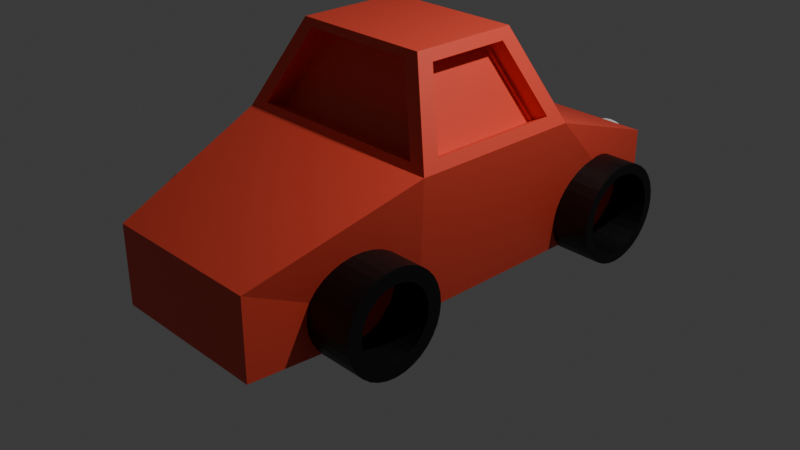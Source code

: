 # Source: 1.blend  (saved by Blender 4.1.24; exported with 4.5.12 LTS)
import bpy
from mathutils import Matrix  # noqa: F401  (used for matrix-valued properties, if any)

bpy.ops.wm.read_factory_settings(use_empty=True)
scene = bpy.context.scene
scene.name = 'Scene'

# ---- collections
col_collection = bpy.data.collections.new('Collection'); scene.collection.children.link(col_collection)

# ---- materials (node trees are filled in below, after node groups)
mat_material = bpy.data.materials.new('Material')
mat_material.alpha_threshold = 0.0
mat_material.use_transparent_shadow = False
mat_material.roughness = 0.5
mat_material.line_color = (0.0, 0.0, 0.0, 1.0)
mat_002 = bpy.data.materials.new('Материал.002')
mat_002.use_transparent_shadow = False
mat_001 = bpy.data.materials.new('Материал.001')
mat_001.use_transparent_shadow = False

# ---- material node trees
mat_material.use_nodes = True; mat_material.node_tree.nodes.clear()
_N = mat_material.node_tree.nodes; _L = mat_material.node_tree.links
n0 = _N.new('ShaderNodeOutputMaterial'); n0.name = 'Material Output'; n0.location = (300, 300)
n1 = _N.new('ShaderNodeBsdfPrincipled'); n1.name = 'Principled BSDF'; n1.location = (10, 300)
n1.inputs[0].default_value = (0.8, 0.07045, 0.03954, 1.0)
n1.inputs[3].default_value = 1.45
_L.new(n1.outputs[0], n0.inputs[0])
n0.is_active_output = True
mat_002.use_nodes = True; mat_002.node_tree.nodes.clear()
_N = mat_002.node_tree.nodes; _L = mat_002.node_tree.links
n0 = _N.new('ShaderNodeBsdfPrincipled'); n0.name = 'Принципиальный BSDF'; n0.location = (10, 300)
n0.inputs[0].default_value = (0.0, 0.0, 0.0, 1.0)
n1 = _N.new('ShaderNodeOutputMaterial'); n1.name = 'Вывод материала'; n1.location = (300, 300)
_L.new(n0.outputs[0], n1.inputs[0])
n1.is_active_output = True
mat_001.use_nodes = True; mat_001.node_tree.nodes.clear()
_N = mat_001.node_tree.nodes; _L = mat_001.node_tree.links
n0 = _N.new('ShaderNodeBsdfPrincipled'); n0.name = 'Принципиальный BSDF'; n0.location = (10, 300)
n1 = _N.new('ShaderNodeOutputMaterial'); n1.name = 'Вывод материала'; n1.location = (300, 300)
_L.new(n0.outputs[0], n1.inputs[0])
n1.is_active_output = True

# ---- world
world_world = bpy.data.worlds.new('World'); scene.world = world_world
world_world.use_nodes = True; world_world.node_tree.nodes.clear()
_N = world_world.node_tree.nodes; _L = world_world.node_tree.links
n0 = _N.new('ShaderNodeOutputWorld'); n0.name = 'World Output'; n0.location = (300, 300)
n1 = _N.new('ShaderNodeBackground'); n1.name = 'Background'; n1.location = (10, 300)
n1.inputs[0].default_value = (0.05088, 0.05088, 0.05088, 1.0)
_L.new(n1.outputs[0], n0.inputs[0])
n0.is_active_output = True
world_world.color = (0.05088, 0.05088, 0.05088)
world_world.use_sun_shadow = False
world_world.sun_shadow_jitter_overblur = 0.0

# ---- cameras
cam_camera = bpy.data.cameras.new('Camera')
cam_camera.clip_end = 100.0
cam_camera.ortho_scale = 7.314

# ---- lights
light_light = bpy.data.lights.new('Light', 'POINT')
light_light.transmission_factor = 0.0
light_light.energy = 1000.0
light_light.shadow_soft_size = 0.1
light_light.shadow_maximum_resolution = 0.006
light_light.use_absolute_resolution = True

# ---- meshes
me_cube = bpy.data.meshes.new('Cube')
me_cube.from_pydata([(1.0, 1.0, 1.0), (1.0, 1.0, -0.7233), (0.8985, -1.0, 0.9126), (0.8985, -1.0, -0.6359), (-1.0, 1.0, 1.0), (-1.0, 1.0, -0.7233), (-0.8985, -1.0, 0.9126), (-0.8985, -1.0, -0.6359), (-1.0, -0.2657, -0.7233), (1.222, -0.3321, 2.016), (-1.222, -0.3321, 2.016), (1.0, -0.2657, -0.7233), (-1.222, 0.3987, 2.016), (1.0, 0.3323, -0.7233), (-1.0, 0.3323, -0.7233), (1.222, 0.3987, 2.016), (0.7623, 0.2612, 3.716), (0.7623, -0.1946, 3.716), (-0.7623, -0.1946, 3.716), (-0.7623, 0.2612, 3.716), (-1.018, -0.3206, 2.158), (1.018, -0.3206, 2.158), (-0.6349, -0.2061, 3.574), (0.6349, -0.2061, 3.574), (-1.018, -0.2337, 2.002), (1.018, -0.2337, 2.002), (-0.6349, -0.1192, 3.418), (0.6349, -0.1192, 3.418), (1.169, 0.3142, 2.213), (1.169, -0.2476, 2.213), (0.8155, 0.2085, 3.52), (0.8155, -0.1419, 3.52), (0.9704, 0.3142, 2.034), (0.9704, -0.2476, 2.034), (0.6167, 0.2085, 3.341), (0.6167, -0.1419, 3.341), (-1.027, 0.3877, 2.152), (1.027, 0.3877, 2.152), (-0.6403, 0.2722, 3.58), (0.6403, 0.2722, 3.58), (-1.027, 0.3065, 2.007), (1.027, 0.3065, 2.007), (-0.6403, 0.191, 3.435), (0.6403, 0.191, 3.435), (-1.184, -0.2716, 2.157), (-1.184, 0.3382, 2.157), (-0.8004, -0.1568, 3.575), (-0.8004, 0.2234, 3.575), (-1.093, -0.2716, 2.075), (-1.093, 0.3382, 2.075), (-0.7095, -0.1568, 3.494), (-0.7095, 0.2234, 3.494)], [], [(9, 10, 6, 2), (3, 2, 6, 7), (14, 12, 4, 5), (8, 11, 3, 7), (11, 9, 2, 3), (5, 4, 0, 1), (13, 15, 9, 11), (14, 13, 11, 8), (7, 6, 10, 8), (10, 9, 21, 20), (0, 4, 12, 15), (5, 1, 13, 14), (1, 0, 15, 13), (8, 10, 12, 14), (16, 19, 18, 17), (16, 17, 31, 30), (15, 12, 36, 37), (18, 19, 47, 46), (22, 20, 24, 26), (18, 10, 20, 22), (17, 18, 22, 23), (9, 17, 23, 21), (23, 22, 26, 27), (21, 23, 27, 25), (20, 21, 25, 24), (29, 28, 32, 33), (9, 15, 28, 29), (15, 16, 30, 28), (17, 9, 29, 31), (28, 30, 34, 32), (30, 31, 35, 34), (31, 29, 33, 35), (39, 37, 41, 43), (12, 19, 38, 36), (19, 16, 39, 38), (16, 15, 37, 39), (37, 36, 40, 41), (36, 38, 42, 40), (38, 39, 43, 42), (46, 47, 51, 50), (19, 12, 45, 47), (10, 18, 46, 44), (12, 10, 44, 45), (44, 46, 50, 48), (45, 44, 48, 49), (47, 45, 49, 51)])
_uv = me_cube.uv_layers.new(name='UVMap')
_uv.uv.foreach_set('vector', [0.625, 0.6582, 0.875, 0.6582, 0.875, 0.75, 0.625, 0.75, 0.375, 0.75, 0.625, 0.75, 0.625, 1.0, 0.375, 1.0, 0.375, 0.1665, 0.625, 0.1665, 0.625, 0.25, 0.375, 0.25, 0.125, 0.6582, 0.375, 0.6582, 0.375, 0.75, 0.125, 0.75, 0.375, 0.6582, 0.625, 0.6582, 0.625, 0.75, 0.375, 0.75, 0.375, 0.25, 0.625, 0.25, 0.625, 0.5, 0.375, 0.5, 0.375, 0.5835, 0.625, 0.5835, 0.625, 0.6582, 0.375, 0.6582, 0.125, 0.5835, 0.375, 0.5835, 0.375, 0.6582, 0.125, 0.6582, 0.375, 0.0, 0.625, 0.0, 0.625, 0.09179, 0.375, 0.09179, 0.875, 0.6582, 0.625, 0.6582, 0.625, 0.6582, 0.875, 0.6582, 0.625, 0.5, 0.875, 0.5, 0.875, 0.5835, 0.625, 0.5835, 0.125, 0.5, 0.375, 0.5, 0.375, 0.5835, 0.125, 0.5835, 0.375, 0.5, 0.625, 0.5, 0.625, 0.5835, 0.375, 0.5835, 0.375, 0.09179, 0.625, 0.09179, 0.625, 0.1665, 0.375, 0.1665, 0.625, 0.5835, 0.875, 0.5835, 0.875, 0.6582, 0.625, 0.6582, 0.625, 0.5835, 0.625, 0.6582, 0.625, 0.6582, 0.625, 0.5835, 0.625, 0.5835, 0.875, 0.5835, 0.875, 0.5835, 0.625, 0.5835, 0.875, 0.6582, 0.875, 0.5835, 0.875, 0.5835, 0.875, 0.6582, 0.625, 0.09179, 0.625, 0.09179, 0.625, 0.09179, 0.625, 0.09179, 0.625, 0.09179, 0.625, 0.09179, 0.625, 0.09179, 0.625, 0.09179, 0.625, 0.6582, 0.875, 0.6582, 0.875, 0.6582, 0.625, 0.6582, 0.625, 0.6582, 0.625, 0.6582, 0.625, 0.6582, 0.625, 0.6582, 0.625, 0.6582, 0.875, 0.6582, 0.875, 0.6582, 0.625, 0.6582, 0.625, 0.6582, 0.625, 0.6582, 0.625, 0.6582, 0.625, 0.6582, 0.875, 0.6582, 0.625, 0.6582, 0.625, 0.6582, 0.875, 0.6582, 0.625, 0.6582, 0.625, 0.5835, 0.625, 0.5835, 0.625, 0.6582, 0.625, 0.6582, 0.625, 0.5835, 0.625, 0.5835, 0.625, 0.6582, 0.625, 0.5835, 0.625, 0.5835, 0.625, 0.5835, 0.625, 0.5835, 0.625, 0.6582, 0.625, 0.6582, 0.625, 0.6582, 0.625, 0.6582, 0.625, 0.5835, 0.625, 0.5835, 0.625, 0.5835, 0.625, 0.5835, 0.625, 0.5835, 0.625, 0.6582, 0.625, 0.6582, 0.625, 0.5835, 0.625, 0.6582, 0.625, 0.6582, 0.625, 0.6582, 0.625, 0.6582, 0.625, 0.5835, 0.625, 0.5835, 0.625, 0.5835, 0.625, 0.5835, 0.625, 0.1665, 0.625, 0.1665, 0.625, 0.1665, 0.625, 0.1665, 0.875, 0.5835, 0.625, 0.5835, 0.625, 0.5835, 0.875, 0.5835, 0.625, 0.5835, 0.625, 0.5835, 0.625, 0.5835, 0.625, 0.5835, 0.625, 0.5835, 0.875, 0.5835, 0.875, 0.5835, 0.625, 0.5835, 0.625, 0.1665, 0.625, 0.1665, 0.625, 0.1665, 0.625, 0.1665, 0.875, 0.5835, 0.625, 0.5835, 0.625, 0.5835, 0.875, 0.5835, 0.875, 0.6582, 0.875, 0.5835, 0.875, 0.5835, 0.875, 0.6582, 0.625, 0.1665, 0.625, 0.1665, 0.625, 0.1665, 0.625, 0.1665, 0.625, 0.09179, 0.625, 0.09179, 0.625, 0.09179, 0.625, 0.09179, 0.625, 0.1665, 0.625, 0.09179, 0.625, 0.09179, 0.625, 0.1665, 0.625, 0.09179, 0.625, 0.09179, 0.625, 0.09179, 0.625, 0.09179, 0.625, 0.1665, 0.625, 0.09179, 0.625, 0.09179, 0.625, 0.1665, 0.625, 0.1665, 0.625, 0.1665, 0.625, 0.1665, 0.625, 0.1665])
me_cube.materials.append(mat_material)
me_cube.use_mirror_vertex_groups = False
me_cube.update()
me_x = bpy.data.meshes.new('Окружность')
me_x.from_pydata([(0.0, 1.0, 0.0), (-0.1951, 0.9808, 0.0), (-0.3827, 0.9239, 0.0), (-0.5556, 0.8315, 0.0), (-0.7071, 0.7071, 0.0), (-0.8315, 0.5556, 0.0), (-0.9239, 0.3827, 0.0), (-0.9808, 0.1951, 0.0), (-1.0, 0.0, 0.0), (-0.9808, -0.1951, 0.0), (-0.9239, -0.3827, 0.0), (-0.8315, -0.5556, 0.0), (-0.7071, -0.7071, 0.0), (-0.5556, -0.8315, 0.0), (-0.3827, -0.9239, 0.0), (-0.1951, -0.9808, 0.0), (0.0, -1.0, 0.0), (0.1951, -0.9808, 0.0), (0.3827, -0.9239, 0.0), (0.5556, -0.8315, 0.0), (0.7071, -0.7071, 0.0), (0.8315, -0.5556, 0.0), (0.9239, -0.3827, 0.0), (0.9808, -0.1951, 0.0), (1.0, 0.0, 0.0), (0.9808, 0.1951, 0.0), (0.9239, 0.3827, 0.0), (0.8315, 0.5556, 0.0), (0.7071, 0.7071, 0.0), (0.5556, 0.8315, 0.0), (0.3827, 0.9239, 0.0), (0.1951, 0.9808, 0.0), (-0.15, 0.7543, 5.507e-07), (-2.753e-08, 0.769, 5.507e-07), (-0.2943, 0.7105, 5.507e-07), (-0.4272, 0.6394, 5.507e-07), (-0.5438, 0.5438, 5.507e-07), (-0.6394, 0.4272, 5.507e-07), (-0.7105, 0.2943, 5.507e-07), (-0.7543, 0.15, 5.507e-07), (-0.769, 6.884e-09, 5.507e-07), (-0.7543, -0.15, 5.507e-07), (-0.7105, -0.2943, 5.507e-07), (-0.6394, -0.4272, 5.507e-07), (-0.5438, -0.5438, 5.507e-07), (-0.4272, -0.6394, 5.507e-07), (-0.2943, -0.7105, 5.507e-07), (-0.15, -0.7543, 5.507e-07), (-2.753e-08, -0.769, 5.507e-07), (0.15, -0.7543, 5.507e-07), (0.2943, -0.7105, 5.507e-07), (0.4272, -0.6394, 5.507e-07), (0.5438, -0.5438, 5.507e-07), (0.6394, -0.4272, 5.507e-07), (0.7105, -0.2943, 5.507e-07), (0.7542, -0.15, 5.507e-07), (0.769, 6.884e-09, 5.507e-07), (0.7542, 0.15, 5.507e-07), (0.7105, 0.2943, 5.507e-07), (0.6394, 0.4272, 5.507e-07), (0.5438, 0.5438, 5.507e-07), (0.4272, 0.6394, 5.507e-07), (0.2943, 0.7105, 5.507e-07), (0.15, 0.7543, 5.507e-07), (-0.15, 0.7543, 0.2761), (-2.753e-08, 0.769, 0.2761), (-0.2943, 0.7105, 0.2761), (-0.4272, 0.6394, 0.2761), (-0.5438, 0.5438, 0.2761), (-0.6394, 0.4272, 0.2761), (-0.7105, 0.2943, 0.2761), (-0.7543, 0.15, 0.2761), (-0.769, 6.884e-09, 0.2761), (-0.7543, -0.15, 0.2761), (-0.7105, -0.2943, 0.2761), (-0.6394, -0.4272, 0.2761), (-0.5438, -0.5438, 0.2761), (-0.4272, -0.6394, 0.2761), (-0.2943, -0.7105, 0.2761), (-0.15, -0.7543, 0.2761), (-2.753e-08, -0.769, 0.2761), (0.15, -0.7543, 0.2761), (0.2943, -0.7105, 0.2761), (0.4272, -0.6394, 0.2761), (0.5438, -0.5438, 0.2761), (0.6394, -0.4272, 0.2761), (0.7105, -0.2943, 0.2761), (0.7542, -0.15, 0.2761), (0.769, 6.884e-09, 0.2761), (0.7542, 0.15, 0.2761), (0.7105, 0.2943, 0.2761), (0.6394, 0.4272, 0.2761), (0.5438, 0.5438, 0.2761), (0.4272, 0.6394, 0.2761), (0.2943, 0.7105, 0.2761), (0.15, 0.7543, 0.2761), (-0.1951, 0.9808, -0.3721), (4.594e-14, 1.0, -0.3721), (-0.3827, 0.9239, -0.3721), (-0.5556, 0.8315, -0.3721), (-0.7071, 0.7071, -0.3721), (-0.8315, 0.5556, -0.3721), (-0.9239, 0.3827, -0.3721), (-0.9808, 0.1951, -0.3721), (-1.0, -5.329e-14, -0.3721), (-0.9808, -0.1951, -0.3721), (-0.9239, -0.3827, -0.3721), (-0.8315, -0.5556, -0.3721), (-0.7071, -0.7071, -0.3721), (-0.5556, -0.8315, -0.3721), (-0.3827, -0.9239, -0.3721), (-0.1951, -0.9808, -0.3721), (4.594e-14, -1.0, -0.3721), (0.1951, -0.9808, -0.3721), (0.3827, -0.9239, -0.3721), (0.5556, -0.8315, -0.3721), (0.7071, -0.7071, -0.3721), (0.8315, -0.5556, -0.3721), (0.9239, -0.3827, -0.3721), (0.9808, -0.1951, -0.3721), (1.0, -5.329e-14, -0.3721), (0.9808, 0.1951, -0.3721), (0.9239, 0.3827, -0.3721), (0.8315, 0.5556, -0.3721), (0.7071, 0.7071, -0.3721), (0.5556, 0.8315, -0.3721), (0.3827, 0.9239, -0.3721), (0.1951, 0.9808, -0.3721), (-0.15, 0.7543, -0.3721), (-2.753e-08, 0.769, -0.3721), (-0.2943, 0.7105, -0.3721), (-0.4272, 0.6394, -0.3721), (-0.5438, 0.5438, -0.3721), (-0.6394, 0.4272, -0.3721), (-0.7105, 0.2943, -0.3721), (-0.7543, 0.15, -0.3721), (-0.769, 6.883e-09, -0.3721), (-0.7543, -0.15, -0.3721), (-0.7105, -0.2943, -0.3721), (-0.6394, -0.4272, -0.3721), (-0.5438, -0.5438, -0.3721), (-0.4272, -0.6394, -0.3721), (-0.2943, -0.7105, -0.3721), (-0.15, -0.7543, -0.3721), (-2.753e-08, -0.769, -0.3721), (0.15, -0.7543, -0.3721), (0.2943, -0.7105, -0.3721), (0.4272, -0.6394, -0.3721), (0.5438, -0.5438, -0.3721), (0.6394, -0.4272, -0.3721), (0.7105, -0.2943, -0.3721), (0.7542, -0.15, -0.3721), (0.769, 6.883e-09, -0.3721), (0.7542, 0.15, -0.3721), (0.7105, 0.2943, -0.3721), (0.6394, 0.4272, -0.3721), (0.5438, 0.5438, -0.3721), (0.4272, 0.6394, -0.3721), (0.2943, 0.7105, -0.3721), (0.15, 0.7543, -0.3721)], [], [(1, 0, 31, 30, 29, 28, 27, 26, 25, 24, 23, 22, 21, 20, 19, 18, 17, 16, 15, 14, 13, 12, 11, 10, 9, 8, 7, 6, 5, 4, 3, 2), (57, 58, 90, 89), (21, 22, 118, 117), (48, 47, 143, 144), (20, 21, 117, 116), (47, 46, 142, 143), (19, 20, 116, 115), (46, 45, 141, 142), (18, 19, 115, 114), (45, 44, 140, 141), (17, 18, 114, 113), (44, 43, 139, 140), (16, 17, 113, 112), (43, 42, 138, 139), (15, 16, 112, 111), (42, 41, 137, 138), (14, 15, 111, 110), (41, 40, 136, 137), (13, 14, 110, 109), (40, 39, 135, 136), (12, 13, 109, 108), (39, 38, 134, 135), (11, 12, 108, 107), (38, 37, 133, 134), (33, 63, 159, 129), (10, 11, 107, 106), (37, 36, 132, 133), (63, 62, 158, 159), (9, 10, 106, 105), (36, 35, 131, 132), (62, 61, 157, 158), (8, 9, 105, 104), (35, 34, 130, 131), (61, 60, 156, 157), (64, 66, 67, 68, 69, 70, 71, 72, 73, 74, 75, 76, 77, 78, 79, 80, 81, 82, 83, 84, 85, 86, 87, 88, 89, 90, 91, 92, 93, 94, 95, 65), (44, 45, 77, 76), (58, 59, 91, 90), (45, 46, 78, 77), (33, 32, 64, 65), (59, 60, 92, 91), (46, 47, 79, 78), (32, 34, 66, 64), (60, 61, 93, 92), (47, 48, 80, 79), (34, 35, 67, 66), (61, 62, 94, 93), (48, 49, 81, 80), (35, 36, 68, 67), (62, 63, 95, 94), (49, 50, 82, 81), (36, 37, 69, 68), (63, 33, 65, 95), (50, 51, 83, 82), (37, 38, 70, 69), (51, 52, 84, 83), (38, 39, 71, 70), (52, 53, 85, 84), (39, 40, 72, 71), (53, 54, 86, 85), (40, 41, 73, 72), (54, 55, 87, 86), (41, 42, 74, 73), (55, 56, 88, 87), (42, 43, 75, 74), (56, 57, 89, 88), (43, 44, 76, 75), (99, 100, 132, 131), (126, 127, 159, 158), (113, 114, 146, 145), (100, 101, 133, 132), (127, 97, 129, 159), (114, 115, 147, 146), (101, 102, 134, 133), (115, 116, 148, 147), (102, 103, 135, 134), (116, 117, 149, 148), (103, 104, 136, 135), (117, 118, 150, 149), (104, 105, 137, 136), (118, 119, 151, 150), (105, 106, 138, 137), (119, 120, 152, 151), (106, 107, 139, 138), (120, 121, 153, 152), (107, 108, 140, 139), (121, 122, 154, 153), (108, 109, 141, 140), (122, 123, 155, 154), (109, 110, 142, 141), (97, 96, 128, 129), (123, 124, 156, 155), (110, 111, 143, 142), (96, 98, 130, 128), (124, 125, 157, 156), (111, 112, 144, 143), (98, 99, 131, 130), (125, 126, 158, 157), (112, 113, 145, 144), (49, 48, 144, 145), (22, 23, 119, 118), (50, 49, 145, 146), (23, 24, 120, 119), (51, 50, 146, 147), (24, 25, 121, 120), (52, 51, 147, 148), (25, 26, 122, 121), (53, 52, 148, 149), (26, 27, 123, 122), (0, 1, 96, 97), (54, 53, 149, 150), (27, 28, 124, 123), (1, 2, 98, 96), (55, 54, 150, 151), (28, 29, 125, 124), (2, 3, 99, 98), (56, 55, 151, 152), (29, 30, 126, 125), (3, 4, 100, 99), (57, 56, 152, 153), (30, 31, 127, 126), (4, 5, 101, 100), (58, 57, 153, 154), (31, 0, 97, 127), (5, 6, 102, 101), (59, 58, 154, 155), (32, 33, 129, 128), (6, 7, 103, 102), (60, 59, 155, 156), (34, 32, 128, 130), (7, 8, 104, 103)])
_uv = me_x.uv_layers.new(name='UVКарта')
_uv.uv.foreach_set('vector', [0.0, 0.0, 0.0, 0.0, 0.0, 0.0, 0.0, 0.0, 0.0, 0.0, 0.0, 0.0, 0.0, 0.0, 0.0, 0.0, 0.0, 0.0, 0.0, 0.0, 0.0, 0.0, 0.0, 0.0, 0.0, 0.0, 0.0, 0.0, 0.0, 0.0, 0.0, 0.0, 0.0, 0.0, 0.0, 0.0, 0.0, 0.0, 0.0, 0.0, 0.0, 0.0, 0.0, 0.0, 0.0, 0.0, 0.0, 0.0, 0.0, 0.0, 0.0, 0.0, 0.0, 0.0, 0.0, 0.0, 0.0, 0.0, 0.0, 0.0, 0.0, 0.0, 0.0, 0.0, 0.0, 0.0, 0.0, 0.0, 0.0, 0.0, 0.0, 0.0, 0.0, 0.0, 0.0, 0.0, 0.0, 0.0, 0.0, 0.0, 0.0, 0.0, 0.0, 0.0, 0.0, 0.0, 0.0, 0.0, 0.0, 0.0, 0.0, 0.0, 0.0, 0.0, 0.0, 0.0, 0.0, 0.0, 0.0, 0.0, 0.0, 0.0, 0.0, 0.0, 0.0, 0.0, 0.0, 0.0, 0.0, 0.0, 0.0, 0.0, 0.0, 0.0, 0.0, 0.0, 0.0, 0.0, 0.0, 0.0, 0.0, 0.0, 0.0, 0.0, 0.0, 0.0, 0.0, 0.0, 0.0, 0.0, 0.0, 0.0, 0.0, 0.0, 0.0, 0.0, 0.0, 0.0, 0.0, 0.0, 0.0, 0.0, 0.0, 0.0, 0.0, 0.0, 0.0, 0.0, 0.0, 0.0, 0.0, 0.0, 0.0, 0.0, 0.0, 0.0, 0.0, 0.0, 0.0, 0.0, 0.0, 0.0, 0.0, 0.0, 0.0, 0.0, 0.0, 0.0, 0.0, 0.0, 0.0, 0.0, 0.0, 0.0, 0.0, 0.0, 0.0, 0.0, 0.0, 0.0, 0.0, 0.0, 0.0, 0.0, 0.0, 0.0, 0.0, 0.0, 0.0, 0.0, 0.0, 0.0, 0.0, 0.0, 0.0, 0.0, 0.0, 0.0, 0.0, 0.0, 0.0, 0.0, 0.0, 0.0, 0.0, 0.0, 0.0, 0.0, 0.0, 0.0, 0.0, 0.0, 0.0, 0.0, 0.0, 0.0, 0.0, 0.0, 0.0, 0.0, 0.0, 0.0, 0.0, 0.0, 0.0, 0.0, 0.0, 0.0, 0.0, 0.0, 0.0, 0.0, 0.0, 0.0, 0.0, 0.0, 0.0, 0.0, 0.0, 0.0, 0.0, 0.0, 0.0, 0.0, 0.0, 0.0, 0.0, 0.0, 0.0, 0.0, 0.0, 0.0, 0.0, 0.0, 0.0, 0.0, 0.0, 0.0, 0.0, 0.0, 0.0, 0.0, 0.0, 0.0, 0.0, 0.0, 0.0, 0.0, 0.0, 0.0, 0.0, 0.0, 0.0, 0.0, 0.0, 0.0, 0.0, 0.0, 0.0, 0.0, 0.0, 0.0, 0.0, 0.0, 0.0, 0.0, 0.0, 0.0, 0.0, 0.0, 0.0, 0.0, 0.0, 0.0, 0.0, 0.0, 0.0, 0.0, 0.0, 0.0, 0.0, 0.0, 0.0, 0.0, 0.0, 0.0, 0.0, 0.0, 0.0, 0.0, 0.0, 0.0, 0.0, 0.0, 0.0, 0.0, 0.0, 0.0, 0.0, 0.0, 0.0, 0.0, 0.0, 0.0, 0.0, 0.0, 0.0, 0.0, 0.0, 0.0, 0.0, 0.0, 0.0, 0.0, 0.0, 0.0, 0.0, 0.0, 0.0, 0.0, 0.0, 0.0, 0.0, 0.0, 0.0, 0.0, 0.0, 0.0, 0.0, 0.0, 0.0, 0.0, 0.0, 0.0, 0.0, 0.0, 0.0, 0.0, 0.0, 0.0, 0.0, 0.0, 0.0, 0.0, 0.0, 0.0, 0.0, 0.0, 0.0, 0.0, 0.0, 0.0, 0.0, 0.0, 0.0, 0.0, 0.0, 0.0, 0.0, 0.0, 0.0, 0.0, 0.0, 0.0, 0.0, 0.0, 0.0, 0.0, 0.0, 0.0, 0.0, 0.0, 0.0, 0.0, 0.0, 0.0, 0.0, 0.0, 0.0, 0.0, 0.0, 0.0, 0.0, 0.0, 0.0, 0.0, 0.0, 0.0, 0.0, 0.0, 0.0, 0.0, 0.0, 0.0, 0.0, 0.0, 0.0, 0.0, 0.0, 0.0, 0.0, 0.0, 0.0, 0.0, 0.0, 0.0, 0.0, 0.0, 0.0, 0.0, 0.0, 0.0, 0.0, 0.0, 0.0, 0.0, 0.0, 0.0, 0.0, 0.0, 0.0, 0.0, 0.0, 0.0, 0.0, 0.0, 0.0, 0.0, 0.0, 0.0, 0.0, 0.0, 0.0, 0.0, 0.0, 0.0, 0.0, 0.0, 0.0, 0.0, 0.0, 0.0, 0.0, 0.0, 0.0, 0.0, 0.0, 0.0, 0.0, 0.0, 0.0, 0.0, 0.0, 0.0, 0.0, 0.0, 0.0, 0.0, 0.0, 0.0, 0.0, 0.0, 0.0, 0.0, 0.0, 0.0, 0.0, 0.0, 0.0, 0.0, 0.0, 0.0, 0.0, 0.0, 0.0, 0.0, 0.0, 0.0, 0.0, 0.0, 0.0, 0.0, 0.0, 0.0, 0.0, 0.0, 0.0, 0.0, 0.0, 0.0, 0.0, 0.0, 0.0, 0.0, 0.0, 0.0, 0.0, 0.0, 0.0, 0.0, 0.0, 0.0, 0.0, 0.0, 0.0, 0.0, 0.0, 0.0, 0.0, 0.0, 0.0, 0.0, 0.0, 0.0, 0.0, 0.0, 0.0, 0.0, 0.0, 0.0, 0.0, 0.0, 0.0, 0.0, 0.0, 0.0, 0.0, 0.0, 0.0, 0.0, 0.0, 0.0, 0.0, 0.0, 0.0, 0.0, 0.0, 0.0, 0.0, 0.0, 0.0, 0.0, 0.0, 0.0, 0.0, 0.0, 0.0, 0.0, 0.0, 0.0, 0.0, 0.0, 0.0, 0.0, 0.0, 0.0, 0.0, 0.0, 0.0, 0.0, 0.0, 0.0, 0.0, 0.0, 0.0, 0.0, 0.0, 0.0, 0.0, 0.0, 0.0, 0.0, 0.0, 0.0, 0.0, 0.0, 0.0, 0.0, 0.0, 0.0, 0.0, 0.0, 0.0, 0.0, 0.0, 0.0, 0.0, 0.0, 0.0, 0.0, 0.0, 0.0, 0.0, 0.0, 0.0, 0.0, 0.0, 0.0, 0.0, 0.0, 0.0, 0.0, 0.0, 0.0, 0.0, 0.0, 0.0, 0.0, 0.0, 0.0, 0.0, 0.0, 0.0, 0.0, 0.0, 0.0, 0.0, 0.0, 0.0, 0.0, 0.0, 0.0, 0.0, 0.0, 0.0, 0.0, 0.0, 0.0, 0.0, 0.0, 0.0, 0.0, 0.0, 0.0, 0.0, 0.0, 0.0, 0.0, 0.0, 0.0, 0.0, 0.0, 0.0, 0.0, 0.0, 0.0, 0.0, 0.0, 0.0, 0.0, 0.0, 0.0, 0.0, 0.0, 0.0, 0.0, 0.0, 0.0, 0.0, 0.0, 0.0, 0.0, 0.0, 0.0, 0.0, 0.0, 0.0, 0.0, 0.0, 0.0, 0.0, 0.0, 0.0, 0.0, 0.0, 0.0, 0.0, 0.0, 0.0, 0.0, 0.0, 0.0, 0.0, 0.0, 0.0, 0.0, 0.0, 0.0, 0.0, 0.0, 0.0, 0.0, 0.0, 0.0, 0.0, 0.0, 0.0, 0.0, 0.0, 0.0, 0.0, 0.0, 0.0, 0.0, 0.0, 0.0, 0.0, 0.0, 0.0, 0.0, 0.0, 0.0, 0.0, 0.0, 0.0, 0.0, 0.0, 0.0, 0.0, 0.0, 0.0, 0.0, 0.0, 0.0, 0.0, 0.0, 0.0, 0.0, 0.0, 0.0, 0.0, 0.0, 0.0, 0.0, 0.0, 0.0, 0.0, 0.0, 0.0, 0.0, 0.0, 0.0, 0.0, 0.0, 0.0, 0.0, 0.0, 0.0, 0.0, 0.0, 0.0, 0.0, 0.0, 0.0, 0.0, 0.0, 0.0, 0.0, 0.0, 0.0, 0.0, 0.0, 0.0, 0.0, 0.0, 0.0, 0.0, 0.0, 0.0, 0.0, 0.0, 0.0, 0.0, 0.0, 0.0, 0.0, 0.0, 0.0, 0.0, 0.0, 0.0, 0.0, 0.0, 0.0, 0.0, 0.0, 0.0, 0.0, 0.0, 0.0, 0.0, 0.0, 0.0, 0.0, 0.0, 0.0, 0.0, 0.0, 0.0, 0.0, 0.0, 0.0, 0.0, 0.0, 0.0, 0.0, 0.0, 0.0, 0.0, 0.0, 0.0, 0.0, 0.0, 0.0, 0.0, 0.0, 0.0, 0.0, 0.0, 0.0, 0.0, 0.0, 0.0, 0.0, 0.0, 0.0, 0.0, 0.0, 0.0, 0.0, 0.0, 0.0, 0.0, 0.0, 0.0, 0.0, 0.0, 0.0, 0.0, 0.0, 0.0, 0.0, 0.0, 0.0, 0.0, 0.0, 0.0, 0.0, 0.0, 0.0, 0.0, 0.0, 0.0, 0.0, 0.0, 0.0, 0.0, 0.0, 0.0, 0.0, 0.0, 0.0, 0.0, 0.0, 0.0, 0.0, 0.0, 0.0, 0.0, 0.0, 0.0, 0.0, 0.0, 0.0, 0.0, 0.0, 0.0, 0.0, 0.0, 0.0, 0.0, 0.0, 0.0, 0.0, 0.0, 0.0, 0.0, 0.0, 0.0, 0.0, 0.0, 0.0, 0.0, 0.0, 0.0, 0.0, 0.0, 0.0, 0.0, 0.0, 0.0, 0.0, 0.0, 0.0, 0.0, 0.0, 0.0, 0.0, 0.0, 0.0, 0.0, 0.0, 0.0, 0.0, 0.0, 0.0, 0.0, 0.0, 0.0, 0.0, 0.0, 0.0, 0.0, 0.0, 0.0, 0.0, 0.0, 0.0, 0.0, 0.0, 0.0, 0.0, 0.0, 0.0, 0.0, 0.0, 0.0, 0.0, 0.0, 0.0, 0.0, 0.0, 0.0, 0.0, 0.0, 0.0, 0.0, 0.0, 0.0, 0.0, 0.0, 0.0, 0.0, 0.0, 0.0, 0.0, 0.0, 0.0, 0.0, 0.0, 0.0, 0.0, 0.0, 0.0, 0.0, 0.0, 0.0, 0.0, 0.0, 0.0, 0.0, 0.0, 0.0, 0.0, 0.0, 0.0, 0.0, 0.0, 0.0, 0.0, 0.0, 0.0, 0.0, 0.0, 0.0, 0.0, 0.0, 0.0, 0.0, 0.0, 0.0, 0.0, 0.0, 0.0, 0.0, 0.0, 0.0, 0.0, 0.0, 0.0, 0.0, 0.0, 0.0, 0.0, 0.0, 0.0, 0.0, 0.0, 0.0, 0.0, 0.0, 0.0, 0.0, 0.0, 0.0, 0.0, 0.0, 0.0, 0.0, 0.0, 0.0, 0.0, 0.0, 0.0, 0.0, 0.0, 0.0, 0.0, 0.0, 0.0, 0.0, 0.0, 0.0, 0.0, 0.0, 0.0, 0.0, 0.0, 0.0, 0.0, 0.0, 0.0, 0.0, 0.0, 0.0, 0.0, 0.0, 0.0, 0.0, 0.0, 0.0, 0.0, 0.0, 0.0, 0.0, 0.0, 0.0, 0.0, 0.0, 0.0, 0.0, 0.0, 0.0, 0.0, 0.0, 0.0, 0.0, 0.0, 0.0, 0.0, 0.0, 0.0, 0.0, 0.0, 0.0, 0.0, 0.0, 0.0, 0.0, 0.0, 0.0, 0.0, 0.0, 0.0, 0.0, 0.0, 0.0, 0.0, 0.0, 0.0, 0.0, 0.0, 0.0, 0.0, 0.0, 0.0, 0.0, 0.0, 0.0, 0.0, 0.0, 0.0, 0.0, 0.0, 0.0, 0.0, 0.0, 0.0, 0.0, 0.0, 0.0, 0.0, 0.0, 0.0, 0.0, 0.0, 0.0, 0.0, 0.0, 0.0, 0.0, 0.0, 0.0, 0.0, 0.0, 0.0, 0.0, 0.0, 0.0, 0.0, 0.0, 0.0])
me_x.update()
me_001 = bpy.data.meshes.new('Окружность.001')
me_001.from_pydata([(0.0, 1.0, 0.0), (-0.1951, 0.9808, 0.0), (-0.3827, 0.9239, 0.0), (-0.5556, 0.8315, 0.0), (-0.7071, 0.7071, 0.0), (-0.8315, 0.5556, 0.0), (-0.9239, 0.3827, 0.0), (-0.9808, 0.1951, 0.0), (-1.0, 0.0, 0.0), (-0.9808, -0.1951, 0.0), (-0.9239, -0.3827, 0.0), (-0.8315, -0.5556, 0.0), (-0.7071, -0.7071, 0.0), (-0.5556, -0.8315, 0.0), (-0.3827, -0.9239, 0.0), (-0.1951, -0.9808, 0.0), (0.0, -1.0, 0.0), (0.1951, -0.9808, 0.0), (0.3827, -0.9239, 0.0), (0.5556, -0.8315, 0.0), (0.7071, -0.7071, 0.0), (0.8315, -0.5556, 0.0), (0.9239, -0.3827, 0.0), (0.9808, -0.1951, 0.0), (1.0, 0.0, 0.0), (0.9808, 0.1951, 0.0), (0.9239, 0.3827, 0.0), (0.8315, 0.5556, 0.0), (0.7071, 0.7071, 0.0), (0.5556, 0.8315, 0.0), (0.3827, 0.9239, 0.0), (0.1951, 0.9808, 0.0), (-0.1423, 0.7152, 6.457e-07), (0.0, 0.7292, 6.457e-07), (-0.279, 0.6737, 6.457e-07), (-0.4051, 0.6063, 6.457e-07), (-0.5156, 0.5156, 6.457e-07), (-0.6063, 0.4051, 6.457e-07), (-0.6737, 0.279, 6.457e-07), (-0.7152, 0.1423, 6.457e-07), (-0.7292, 8.072e-09, 6.457e-07), (-0.7152, -0.1423, 6.457e-07), (-0.6737, -0.279, 6.457e-07), (-0.6063, -0.4051, 6.457e-07), (-0.5156, -0.5156, 6.457e-07), (-0.4051, -0.6063, 6.457e-07), (-0.279, -0.6737, 6.457e-07), (-0.1423, -0.7152, 6.457e-07), (0.0, -0.7292, 6.457e-07), (0.1423, -0.7152, 6.457e-07), (0.279, -0.6737, 6.457e-07), (0.4051, -0.6063, 6.457e-07), (0.5156, -0.5156, 6.457e-07), (0.6063, -0.4051, 6.457e-07), (0.6737, -0.279, 6.457e-07), (0.7152, -0.1423, 6.457e-07), (0.7292, 8.072e-09, 6.457e-07), (0.7152, 0.1423, 6.457e-07), (0.6737, 0.279, 6.457e-07), (0.6063, 0.4051, 6.457e-07), (0.5156, 0.5156, 6.457e-07), (0.4051, 0.6063, 6.457e-07), (0.279, 0.6737, 6.457e-07), (0.1423, 0.7152, 6.457e-07), (-0.1423, 0.7152, 0.2225), (2.381e-16, 0.7292, 0.2225), (-0.279, 0.6737, 0.2225), (-0.4051, 0.6063, 0.2225), (-0.5156, 0.5156, 0.2225), (-0.6063, 0.4051, 0.2225), (-0.6737, 0.279, 0.2225), (-0.7152, 0.1423, 0.2225), (-0.7292, 8.072e-09, 0.2225), (-0.7152, -0.1423, 0.2225), (-0.6737, -0.279, 0.2225), (-0.6063, -0.4051, 0.2225), (-0.5156, -0.5156, 0.2225), (-0.4051, -0.6063, 0.2225), (-0.279, -0.6737, 0.2225), (-0.1423, -0.7152, 0.2225), (2.381e-16, -0.7292, 0.2225), (0.1423, -0.7152, 0.2225), (0.279, -0.6737, 0.2225), (0.4051, -0.6063, 0.2225), (0.5156, -0.5156, 0.2225), (0.6063, -0.4051, 0.2225), (0.6737, -0.279, 0.2225), (0.7152, -0.1423, 0.2225), (0.7292, 8.072e-09, 0.2225), (0.7152, 0.1423, 0.2225), (0.6737, 0.279, 0.2225), (0.6063, 0.4051, 0.2225), (0.5156, 0.5156, 0.2225), (0.4051, 0.6063, 0.2225), (0.279, 0.6737, 0.2225), (0.1423, 0.7152, 0.2225), (-0.1951, 0.9808, -0.395), (4.21e-15, 1.0, -0.395), (-0.3827, 0.9239, -0.395), (-0.5556, 0.8315, -0.395), (-0.7071, 0.7071, -0.395), (-0.8315, 0.5556, -0.395), (-0.9239, 0.3827, -0.395), (-0.9808, 0.1951, -0.395), (-1.0, -1.776e-14, -0.395), (-0.9808, -0.1951, -0.395), (-0.9239, -0.3827, -0.395), (-0.8315, -0.5556, -0.395), (-0.7071, -0.7071, -0.395), (-0.5556, -0.8315, -0.395), (-0.3827, -0.9239, -0.395), (-0.1951, -0.9808, -0.395), (4.21e-15, -1.0, -0.395), (0.1951, -0.9808, -0.395), (0.3827, -0.9239, -0.395), (0.5556, -0.8315, -0.395), (0.7071, -0.7071, -0.395), (0.8315, -0.5556, -0.395), (0.9239, -0.3827, -0.395), (0.9808, -0.1951, -0.395), (1.0, -1.776e-14, -0.395), (0.9808, 0.1951, -0.395), (0.9239, 0.3827, -0.395), (0.8315, 0.5556, -0.395), (0.7071, 0.7071, -0.395), (0.5556, 0.8315, -0.395), (0.3827, 0.9239, -0.395), (0.1951, 0.9808, -0.395), (-0.1423, 0.7152, -0.395), (4.21e-15, 0.7292, -0.395), (-0.279, 0.6737, -0.395), (-0.4051, 0.6063, -0.395), (-0.5156, 0.5156, -0.395), (-0.6063, 0.4051, -0.395), (-0.6737, 0.279, -0.395), (-0.7152, 0.1423, -0.395), (-0.7292, 8.072e-09, -0.395), (-0.7152, -0.1423, -0.395), (-0.6737, -0.279, -0.395), (-0.6063, -0.4051, -0.395), (-0.5156, -0.5156, -0.395), (-0.4051, -0.6063, -0.395), (-0.279, -0.6737, -0.395), (-0.1423, -0.7152, -0.395), (4.21e-15, -0.7292, -0.395), (0.1423, -0.7152, -0.395), (0.279, -0.6737, -0.395), (0.4051, -0.6063, -0.395), (0.5156, -0.5156, -0.395), (0.6063, -0.4051, -0.395), (0.6737, -0.279, -0.395), (0.7152, -0.1423, -0.395), (0.7292, 8.072e-09, -0.395), (0.7152, 0.1423, -0.395), (0.6737, 0.279, -0.395), (0.6063, 0.4051, -0.395), (0.5156, 0.5156, -0.395), (0.4051, 0.6063, -0.395), (0.279, 0.6737, -0.395), (0.1423, 0.7152, -0.395)], [], [(1, 0, 31, 30, 29, 28, 27, 26, 25, 24, 23, 22, 21, 20, 19, 18, 17, 16, 15, 14, 13, 12, 11, 10, 9, 8, 7, 6, 5, 4, 3, 2), (57, 58, 90, 89), (57, 56, 152, 153), (3, 4, 100, 99), (29, 30, 126, 125), (56, 55, 151, 152), (2, 3, 99, 98), (28, 29, 125, 124), (55, 54, 150, 151), (1, 2, 98, 96), (27, 28, 124, 123), (54, 53, 149, 150), (0, 1, 96, 97), (26, 27, 123, 122), (53, 52, 148, 149), (25, 26, 122, 121), (52, 51, 147, 148), (24, 25, 121, 120), (51, 50, 146, 147), (23, 24, 120, 119), (50, 49, 145, 146), (22, 23, 119, 118), (49, 48, 144, 145), (21, 22, 118, 117), (48, 47, 143, 144), (20, 21, 117, 116), (47, 46, 142, 143), (19, 20, 116, 115), (46, 45, 141, 142), (18, 19, 115, 114), (45, 44, 140, 141), (17, 18, 114, 113), (44, 43, 139, 140), (16, 17, 113, 112), (64, 66, 67, 68, 69, 70, 71, 72, 73, 74, 75, 76, 77, 78, 79, 80, 81, 82, 83, 84, 85, 86, 87, 88, 89, 90, 91, 92, 93, 94, 95, 65), (44, 45, 77, 76), (58, 59, 91, 90), (45, 46, 78, 77), (33, 32, 64, 65), (59, 60, 92, 91), (46, 47, 79, 78), (32, 34, 66, 64), (60, 61, 93, 92), (47, 48, 80, 79), (34, 35, 67, 66), (61, 62, 94, 93), (48, 49, 81, 80), (35, 36, 68, 67), (62, 63, 95, 94), (49, 50, 82, 81), (36, 37, 69, 68), (63, 33, 65, 95), (50, 51, 83, 82), (37, 38, 70, 69), (51, 52, 84, 83), (38, 39, 71, 70), (52, 53, 85, 84), (39, 40, 72, 71), (53, 54, 86, 85), (40, 41, 73, 72), (54, 55, 87, 86), (41, 42, 74, 73), (55, 56, 88, 87), (42, 43, 75, 74), (56, 57, 89, 88), (43, 44, 76, 75), (99, 100, 132, 131), (126, 127, 159, 158), (113, 114, 146, 145), (100, 101, 133, 132), (127, 97, 129, 159), (114, 115, 147, 146), (101, 102, 134, 133), (115, 116, 148, 147), (102, 103, 135, 134), (116, 117, 149, 148), (103, 104, 136, 135), (117, 118, 150, 149), (104, 105, 137, 136), (118, 119, 151, 150), (105, 106, 138, 137), (119, 120, 152, 151), (106, 107, 139, 138), (120, 121, 153, 152), (107, 108, 140, 139), (121, 122, 154, 153), (108, 109, 141, 140), (122, 123, 155, 154), (109, 110, 142, 141), (97, 96, 128, 129), (123, 124, 156, 155), (110, 111, 143, 142), (96, 98, 130, 128), (124, 125, 157, 156), (111, 112, 144, 143), (98, 99, 131, 130), (125, 126, 158, 157), (112, 113, 145, 144), (30, 31, 127, 126), (4, 5, 101, 100), (58, 57, 153, 154), (31, 0, 97, 127), (5, 6, 102, 101), (59, 58, 154, 155), (32, 33, 129, 128), (6, 7, 103, 102), (60, 59, 155, 156), (34, 32, 128, 130), (7, 8, 104, 103), (61, 60, 156, 157), (35, 34, 130, 131), (8, 9, 105, 104), (62, 61, 157, 158), (36, 35, 131, 132), (9, 10, 106, 105), (63, 62, 158, 159), (37, 36, 132, 133), (10, 11, 107, 106), (33, 63, 159, 129), (38, 37, 133, 134), (11, 12, 108, 107), (39, 38, 134, 135), (12, 13, 109, 108), (40, 39, 135, 136), (13, 14, 110, 109), (41, 40, 136, 137), (14, 15, 111, 110), (42, 41, 137, 138), (15, 16, 112, 111), (43, 42, 138, 139)])
_uv = me_001.uv_layers.new(name='UVКарта')
_uv.uv.foreach_set('vector', [0.0, 0.0, 0.0, 0.0, 0.0, 0.0, 0.0, 0.0, 0.0, 0.0, 0.0, 0.0, 0.0, 0.0, 0.0, 0.0, 0.0, 0.0, 0.0, 0.0, 0.0, 0.0, 0.0, 0.0, 0.0, 0.0, 0.0, 0.0, 0.0, 0.0, 0.0, 0.0, 0.0, 0.0, 0.0, 0.0, 0.0, 0.0, 0.0, 0.0, 0.0, 0.0, 0.0, 0.0, 0.0, 0.0, 0.0, 0.0, 0.0, 0.0, 0.0, 0.0, 0.0, 0.0, 0.0, 0.0, 0.0, 0.0, 0.0, 0.0, 0.0, 0.0, 0.0, 0.0, 0.0, 0.0, 0.0, 0.0, 0.0, 0.0, 0.0, 0.0, 0.0, 0.0, 0.0, 0.0, 0.0, 0.0, 0.0, 0.0, 0.0, 0.0, 0.0, 0.0, 0.0, 0.0, 0.0, 0.0, 0.0, 0.0, 0.0, 0.0, 0.0, 0.0, 0.0, 0.0, 0.0, 0.0, 0.0, 0.0, 0.0, 0.0, 0.0, 0.0, 0.0, 0.0, 0.0, 0.0, 0.0, 0.0, 0.0, 0.0, 0.0, 0.0, 0.0, 0.0, 0.0, 0.0, 0.0, 0.0, 0.0, 0.0, 0.0, 0.0, 0.0, 0.0, 0.0, 0.0, 0.0, 0.0, 0.0, 0.0, 0.0, 0.0, 0.0, 0.0, 0.0, 0.0, 0.0, 0.0, 0.0, 0.0, 0.0, 0.0, 0.0, 0.0, 0.0, 0.0, 0.0, 0.0, 0.0, 0.0, 0.0, 0.0, 0.0, 0.0, 0.0, 0.0, 0.0, 0.0, 0.0, 0.0, 0.0, 0.0, 0.0, 0.0, 0.0, 0.0, 0.0, 0.0, 0.0, 0.0, 0.0, 0.0, 0.0, 0.0, 0.0, 0.0, 0.0, 0.0, 0.0, 0.0, 0.0, 0.0, 0.0, 0.0, 0.0, 0.0, 0.0, 0.0, 0.0, 0.0, 0.0, 0.0, 0.0, 0.0, 0.0, 0.0, 0.0, 0.0, 0.0, 0.0, 0.0, 0.0, 0.0, 0.0, 0.0, 0.0, 0.0, 0.0, 0.0, 0.0, 0.0, 0.0, 0.0, 0.0, 0.0, 0.0, 0.0, 0.0, 0.0, 0.0, 0.0, 0.0, 0.0, 0.0, 0.0, 0.0, 0.0, 0.0, 0.0, 0.0, 0.0, 0.0, 0.0, 0.0, 0.0, 0.0, 0.0, 0.0, 0.0, 0.0, 0.0, 0.0, 0.0, 0.0, 0.0, 0.0, 0.0, 0.0, 0.0, 0.0, 0.0, 0.0, 0.0, 0.0, 0.0, 0.0, 0.0, 0.0, 0.0, 0.0, 0.0, 0.0, 0.0, 0.0, 0.0, 0.0, 0.0, 0.0, 0.0, 0.0, 0.0, 0.0, 0.0, 0.0, 0.0, 0.0, 0.0, 0.0, 0.0, 0.0, 0.0, 0.0, 0.0, 0.0, 0.0, 0.0, 0.0, 0.0, 0.0, 0.0, 0.0, 0.0, 0.0, 0.0, 0.0, 0.0, 0.0, 0.0, 0.0, 0.0, 0.0, 0.0, 0.0, 0.0, 0.0, 0.0, 0.0, 0.0, 0.0, 0.0, 0.0, 0.0, 0.0, 0.0, 0.0, 0.0, 0.0, 0.0, 0.0, 0.0, 0.0, 0.0, 0.0, 0.0, 0.0, 0.0, 0.0, 0.0, 0.0, 0.0, 0.0, 0.0, 0.0, 0.0, 0.0, 0.0, 0.0, 0.0, 0.0, 0.0, 0.0, 0.0, 0.0, 0.0, 0.0, 0.0, 0.0, 0.0, 0.0, 0.0, 0.0, 0.0, 0.0, 0.0, 0.0, 0.0, 0.0, 0.0, 0.0, 0.0, 0.0, 0.0, 0.0, 0.0, 0.0, 0.0, 0.0, 0.0, 0.0, 0.0, 0.0, 0.0, 0.0, 0.0, 0.0, 0.0, 0.0, 0.0, 0.0, 0.0, 0.0, 0.0, 0.0, 0.0, 0.0, 0.0, 0.0, 0.0, 0.0, 0.0, 0.0, 0.0, 0.0, 0.0, 0.0, 0.0, 0.0, 0.0, 0.0, 0.0, 0.0, 0.0, 0.0, 0.0, 0.0, 0.0, 0.0, 0.0, 0.0, 0.0, 0.0, 0.0, 0.0, 0.0, 0.0, 0.0, 0.0, 0.0, 0.0, 0.0, 0.0, 0.0, 0.0, 0.0, 0.0, 0.0, 0.0, 0.0, 0.0, 0.0, 0.0, 0.0, 0.0, 0.0, 0.0, 0.0, 0.0, 0.0, 0.0, 0.0, 0.0, 0.0, 0.0, 0.0, 0.0, 0.0, 0.0, 0.0, 0.0, 0.0, 0.0, 0.0, 0.0, 0.0, 0.0, 0.0, 0.0, 0.0, 0.0, 0.0, 0.0, 0.0, 0.0, 0.0, 0.0, 0.0, 0.0, 0.0, 0.0, 0.0, 0.0, 0.0, 0.0, 0.0, 0.0, 0.0, 0.0, 0.0, 0.0, 0.0, 0.0, 0.0, 0.0, 0.0, 0.0, 0.0, 0.0, 0.0, 0.0, 0.0, 0.0, 0.0, 0.0, 0.0, 0.0, 0.0, 0.0, 0.0, 0.0, 0.0, 0.0, 0.0, 0.0, 0.0, 0.0, 0.0, 0.0, 0.0, 0.0, 0.0, 0.0, 0.0, 0.0, 0.0, 0.0, 0.0, 0.0, 0.0, 0.0, 0.0, 0.0, 0.0, 0.0, 0.0, 0.0, 0.0, 0.0, 0.0, 0.0, 0.0, 0.0, 0.0, 0.0, 0.0, 0.0, 0.0, 0.0, 0.0, 0.0, 0.0, 0.0, 0.0, 0.0, 0.0, 0.0, 0.0, 0.0, 0.0, 0.0, 0.0, 0.0, 0.0, 0.0, 0.0, 0.0, 0.0, 0.0, 0.0, 0.0, 0.0, 0.0, 0.0, 0.0, 0.0, 0.0, 0.0, 0.0, 0.0, 0.0, 0.0, 0.0, 0.0, 0.0, 0.0, 0.0, 0.0, 0.0, 0.0, 0.0, 0.0, 0.0, 0.0, 0.0, 0.0, 0.0, 0.0, 0.0, 0.0, 0.0, 0.0, 0.0, 0.0, 0.0, 0.0, 0.0, 0.0, 0.0, 0.0, 0.0, 0.0, 0.0, 0.0, 0.0, 0.0, 0.0, 0.0, 0.0, 0.0, 0.0, 0.0, 0.0, 0.0, 0.0, 0.0, 0.0, 0.0, 0.0, 0.0, 0.0, 0.0, 0.0, 0.0, 0.0, 0.0, 0.0, 0.0, 0.0, 0.0, 0.0, 0.0, 0.0, 0.0, 0.0, 0.0, 0.0, 0.0, 0.0, 0.0, 0.0, 0.0, 0.0, 0.0, 0.0, 0.0, 0.0, 0.0, 0.0, 0.0, 0.0, 0.0, 0.0, 0.0, 0.0, 0.0, 0.0, 0.0, 0.0, 0.0, 0.0, 0.0, 0.0, 0.0, 0.0, 0.0, 0.0, 0.0, 0.0, 0.0, 0.0, 0.0, 0.0, 0.0, 0.0, 0.0, 0.0, 0.0, 0.0, 0.0, 0.0, 0.0, 0.0, 0.0, 0.0, 0.0, 0.0, 0.0, 0.0, 0.0, 0.0, 0.0, 0.0, 0.0, 0.0, 0.0, 0.0, 0.0, 0.0, 0.0, 0.0, 0.0, 0.0, 0.0, 0.0, 0.0, 0.0, 0.0, 0.0, 0.0, 0.0, 0.0, 0.0, 0.0, 0.0, 0.0, 0.0, 0.0, 0.0, 0.0, 0.0, 0.0, 0.0, 0.0, 0.0, 0.0, 0.0, 0.0, 0.0, 0.0, 0.0, 0.0, 0.0, 0.0, 0.0, 0.0, 0.0, 0.0, 0.0, 0.0, 0.0, 0.0, 0.0, 0.0, 0.0, 0.0, 0.0, 0.0, 0.0, 0.0, 0.0, 0.0, 0.0, 0.0, 0.0, 0.0, 0.0, 0.0, 0.0, 0.0, 0.0, 0.0, 0.0, 0.0, 0.0, 0.0, 0.0, 0.0, 0.0, 0.0, 0.0, 0.0, 0.0, 0.0, 0.0, 0.0, 0.0, 0.0, 0.0, 0.0, 0.0, 0.0, 0.0, 0.0, 0.0, 0.0, 0.0, 0.0, 0.0, 0.0, 0.0, 0.0, 0.0, 0.0, 0.0, 0.0, 0.0, 0.0, 0.0, 0.0, 0.0, 0.0, 0.0, 0.0, 0.0, 0.0, 0.0, 0.0, 0.0, 0.0, 0.0, 0.0, 0.0, 0.0, 0.0, 0.0, 0.0, 0.0, 0.0, 0.0, 0.0, 0.0, 0.0, 0.0, 0.0, 0.0, 0.0, 0.0, 0.0, 0.0, 0.0, 0.0, 0.0, 0.0, 0.0, 0.0, 0.0, 0.0, 0.0, 0.0, 0.0, 0.0, 0.0, 0.0, 0.0, 0.0, 0.0, 0.0, 0.0, 0.0, 0.0, 0.0, 0.0, 0.0, 0.0, 0.0, 0.0, 0.0, 0.0, 0.0, 0.0, 0.0, 0.0, 0.0, 0.0, 0.0, 0.0, 0.0, 0.0, 0.0, 0.0, 0.0, 0.0, 0.0, 0.0, 0.0, 0.0, 0.0, 0.0, 0.0, 0.0, 0.0, 0.0, 0.0, 0.0, 0.0, 0.0, 0.0, 0.0, 0.0, 0.0, 0.0, 0.0, 0.0, 0.0, 0.0, 0.0, 0.0, 0.0, 0.0, 0.0, 0.0, 0.0, 0.0, 0.0, 0.0, 0.0, 0.0, 0.0, 0.0, 0.0, 0.0, 0.0, 0.0, 0.0, 0.0, 0.0, 0.0, 0.0, 0.0, 0.0, 0.0, 0.0, 0.0, 0.0, 0.0, 0.0, 0.0, 0.0, 0.0, 0.0, 0.0, 0.0, 0.0, 0.0, 0.0, 0.0, 0.0, 0.0, 0.0, 0.0, 0.0, 0.0, 0.0, 0.0, 0.0, 0.0, 0.0, 0.0, 0.0, 0.0, 0.0, 0.0, 0.0, 0.0, 0.0, 0.0, 0.0, 0.0, 0.0, 0.0, 0.0, 0.0, 0.0, 0.0, 0.0, 0.0, 0.0, 0.0, 0.0, 0.0, 0.0, 0.0, 0.0, 0.0, 0.0, 0.0, 0.0, 0.0, 0.0, 0.0, 0.0, 0.0, 0.0, 0.0, 0.0, 0.0, 0.0, 0.0, 0.0, 0.0, 0.0, 0.0, 0.0, 0.0, 0.0, 0.0, 0.0, 0.0, 0.0, 0.0, 0.0, 0.0, 0.0, 0.0, 0.0, 0.0, 0.0, 0.0, 0.0, 0.0, 0.0, 0.0, 0.0, 0.0, 0.0, 0.0, 0.0, 0.0, 0.0, 0.0, 0.0, 0.0, 0.0, 0.0, 0.0, 0.0, 0.0, 0.0, 0.0, 0.0, 0.0, 0.0, 0.0, 0.0, 0.0, 0.0, 0.0, 0.0, 0.0, 0.0, 0.0, 0.0, 0.0, 0.0, 0.0, 0.0, 0.0, 0.0, 0.0, 0.0, 0.0, 0.0, 0.0, 0.0, 0.0, 0.0, 0.0, 0.0, 0.0, 0.0, 0.0, 0.0, 0.0, 0.0, 0.0, 0.0, 0.0, 0.0, 0.0, 0.0, 0.0, 0.0, 0.0, 0.0, 0.0, 0.0, 0.0, 0.0, 0.0, 0.0, 0.0, 0.0, 0.0, 0.0, 0.0, 0.0, 0.0, 0.0, 0.0, 0.0, 0.0, 0.0, 0.0, 0.0, 0.0, 0.0, 0.0, 0.0, 0.0, 0.0, 0.0, 0.0, 0.0, 0.0, 0.0, 0.0, 0.0, 0.0, 0.0, 0.0, 0.0, 0.0, 0.0, 0.0, 0.0, 0.0, 0.0, 0.0, 0.0, 0.0, 0.0, 0.0, 0.0, 0.0, 0.0, 0.0, 0.0, 0.0, 0.0, 0.0, 0.0, 0.0, 0.0, 0.0, 0.0, 0.0, 0.0, 0.0, 0.0, 0.0, 0.0, 0.0, 0.0, 0.0, 0.0, 0.0, 0.0, 0.0, 0.0, 0.0, 0.0])
me_001.update()
me_001_1 = bpy.data.meshes.new('Цилиндр.001')
me_001_1.from_pydata([(0.0, 1.0, -1.0), (0.0, 1.0, 1.0), (0.1951, 0.9808, -1.0), (0.1951, 0.9808, 1.0), (0.3827, 0.9239, -1.0), (0.3827, 0.9239, 1.0), (0.5556, 0.8315, -1.0), (0.5556, 0.8315, 1.0), (0.7071, 0.7071, -1.0), (0.7071, 0.7071, 1.0), (0.8315, 0.5556, -1.0), (0.8315, 0.5556, 1.0), (0.9239, 0.3827, -1.0), (0.9239, 0.3827, 1.0), (0.9808, 0.1951, -1.0), (0.9808, 0.1951, 1.0), (1.0, 0.0, -1.0), (1.0, 0.0, 1.0), (0.9808, -0.1951, -1.0), (0.9808, -0.1951, 1.0), (0.9239, -0.3827, -1.0), (0.9239, -0.3827, 1.0), (0.8315, -0.5556, -1.0), (0.8315, -0.5556, 1.0), (0.7071, -0.7071, -1.0), (0.7071, -0.7071, 1.0), (0.5556, -0.8315, -1.0), (0.5556, -0.8315, 1.0), (0.3827, -0.9239, -1.0), (0.3827, -0.9239, 1.0), (0.1951, -0.9808, -1.0), (0.1951, -0.9808, 1.0), (0.0, -1.0, -1.0), (0.0, -1.0, 1.0), (-0.1951, -0.9808, -1.0), (-0.1951, -0.9808, 1.0), (-0.3827, -0.9239, -1.0), (-0.3827, -0.9239, 1.0), (-0.5556, -0.8315, -1.0), (-0.5556, -0.8315, 1.0), (-0.7071, -0.7071, -1.0), (-0.7071, -0.7071, 1.0), (-0.8315, -0.5556, -1.0), (-0.8315, -0.5556, 1.0), (-0.9239, -0.3827, -1.0), (-0.9239, -0.3827, 1.0), (-0.9808, -0.1951, -1.0), (-0.9808, -0.1951, 1.0), (-1.0, 0.0, -1.0), (-1.0, 0.0, 1.0), (-0.9808, 0.1951, -1.0), (-0.9808, 0.1951, 1.0), (-0.9239, 0.3827, -1.0), (-0.9239, 0.3827, 1.0), (-0.8315, 0.5556, -1.0), (-0.8315, 0.5556, 1.0), (-0.7071, 0.7071, -1.0), (-0.7071, 0.7071, 1.0), (-0.5556, 0.8315, -1.0), (-0.5556, 0.8315, 1.0), (-0.3827, 0.9239, -1.0), (-0.3827, 0.9239, 1.0), (-0.1951, 0.9808, -1.0), (-0.1951, 0.9808, 1.0), (-7.613e-11, 0.7013, -1.0), (0.1368, 0.6878, -1.0), (0.2684, 0.6479, -1.0), (0.3896, 0.5831, -1.0), (0.4959, 0.4959, -1.0), (0.5831, 0.3896, -1.0), (0.6479, 0.2684, -1.0), (0.6878, 0.1368, -1.0), (0.7013, 7.121e-08, -1.0), (0.6878, -0.1368, -1.0), (0.6479, -0.2684, -1.0), (0.5831, -0.3896, -1.0), (0.4959, -0.4959, -1.0), (0.3896, -0.5831, -1.0), (0.2684, -0.6479, -1.0), (0.1368, -0.6878, -1.0), (-7.613e-11, -0.7013, -1.0), (-0.1368, -0.6878, -1.0), (-0.2684, -0.6479, -1.0), (-0.3896, -0.5831, -1.0), (-0.4959, -0.4959, -1.0), (-0.5831, -0.3896, -1.0), (-0.6479, -0.2684, -1.0), (-0.6878, -0.1368, -1.0), (-0.7013, 7.121e-08, -1.0), (-0.6878, 0.1368, -1.0), (-0.6479, 0.2684, -1.0), (-0.5831, 0.3896, -1.0), (-0.4959, 0.4959, -1.0), (-0.3896, 0.5831, -1.0), (-0.2684, 0.6479, -1.0), (-0.1368, 0.6878, -1.0), (1.05e-08, 0.7013, -0.1279), (0.1368, 0.6878, -0.1279), (0.2684, 0.6479, -0.1279), (0.3896, 0.5831, -0.1279), (0.4959, 0.4959, -0.1279), (0.5831, 0.3896, -0.1279), (0.6479, 0.2684, -0.1279), (0.6878, 0.1368, -0.1279), (0.7013, 7.121e-08, -0.1279), (0.6878, -0.1368, -0.1279), (0.6479, -0.2684, -0.1279), (0.5831, -0.3896, -0.1279), (0.4959, -0.4959, -0.1279), (0.3896, -0.5831, -0.1279), (0.2684, -0.6479, -0.1279), (0.1368, -0.6878, -0.1279), (1.05e-08, -0.7013, -0.1279), (-0.1368, -0.6878, -0.1279), (-0.2684, -0.6479, -0.1279), (-0.3896, -0.5831, -0.1279), (-0.4959, -0.4959, -0.1279), (-0.5831, -0.3896, -0.1279), (-0.6479, -0.2684, -0.1279), (-0.6878, -0.1368, -0.1279), (-0.7013, 7.121e-08, -0.1279), (-0.6878, 0.1368, -0.1279), (-0.6479, 0.2684, -0.1279), (-0.5831, 0.3896, -0.1279), (-0.4959, 0.4959, -0.1279), (-0.3896, 0.5831, -0.1279), (-0.2684, 0.6479, -0.1279), (-0.1368, 0.6878, -0.1279), (9.028e-09, 0.7013, 0.1282), (0.1368, 0.6878, 0.1282), (0.2684, 0.6479, 0.1282), (0.3896, 0.5831, 0.1282), (0.4959, 0.4959, 0.1282), (0.5831, 0.3896, 0.1282), (0.6479, 0.2684, 0.1282), (0.6878, 0.1368, 0.1282), (0.7013, 7.121e-08, 0.1282), (0.6878, -0.1368, 0.1282), (0.6479, -0.2684, 0.1282), (0.5831, -0.3896, 0.1282), (0.4959, -0.4959, 0.1282), (0.3896, -0.5831, 0.1282), (0.2684, -0.6479, 0.1282), (0.1368, -0.6878, 0.1282), (9.028e-09, -0.7013, 0.1282), (-0.1368, -0.6878, 0.1282), (-0.2684, -0.6479, 0.1282), (-0.3896, -0.5831, 0.1282), (-0.4959, -0.4959, 0.1282), (-0.5831, -0.3896, 0.1282), (-0.6479, -0.2684, 0.1282), (-0.6878, -0.1368, 0.1282), (-0.7013, 7.121e-08, 0.1282), (-0.6878, 0.1368, 0.1282), (-0.6479, 0.2684, 0.1282), (-0.5831, 0.3896, 0.1282), (-0.4959, 0.4959, 0.1282), (-0.3896, 0.5831, 0.1282), (-0.2684, 0.6479, 0.1282), (-0.1368, 0.6878, 0.1282), (0.0, 6.783, -1.0), (0.0, 6.783, 1.0), (0.1951, 6.764, -1.0), (0.1951, 6.764, 1.0), (0.3827, 6.707, -1.0), (0.3827, 6.707, 1.0), (0.5556, 6.614, -1.0), (0.5556, 6.614, 1.0), (0.7071, 6.49, -1.0), (0.7071, 6.49, 1.0), (0.8315, 6.338, -1.0), (0.8315, 6.338, 1.0), (0.9239, 6.165, -1.0), (0.9239, 6.165, 1.0), (0.9808, 5.978, -1.0), (0.9808, 5.978, 1.0), (1.0, 5.783, -1.0), (1.0, 5.783, 1.0), (0.9808, 5.588, -1.0), (0.9808, 5.588, 1.0), (0.9239, 5.4, -1.0), (0.9239, 5.4, 1.0), (0.8315, 5.227, -1.0), (0.8315, 5.227, 1.0), (0.7071, 5.076, -1.0), (0.7071, 5.076, 1.0), (0.5556, 4.951, -1.0), (0.5556, 4.951, 1.0), (0.3827, 4.859, -1.0), (0.3827, 4.859, 1.0), (0.1951, 4.802, -1.0), (0.1951, 4.802, 1.0), (0.0, 4.783, -1.0), (0.0, 4.783, 1.0), (-0.1951, 4.802, -1.0), (-0.1951, 4.802, 1.0), (-0.3827, 4.859, -1.0), (-0.3827, 4.859, 1.0), (-0.5556, 4.951, -1.0), (-0.5556, 4.951, 1.0), (-0.7071, 5.076, -1.0), (-0.7071, 5.076, 1.0), (-0.8315, 5.227, -1.0), (-0.8315, 5.227, 1.0), (-0.9239, 5.4, -1.0), (-0.9239, 5.4, 1.0), (-0.9808, 5.588, -1.0), (-0.9808, 5.588, 1.0), (-1.0, 5.783, -1.0), (-1.0, 5.783, 1.0), (-0.9808, 5.978, -1.0), (-0.9808, 5.978, 1.0), (-0.9239, 6.165, -1.0), (-0.9239, 6.165, 1.0), (-0.8315, 6.338, -1.0), (-0.8315, 6.338, 1.0), (-0.7071, 6.49, -1.0), (-0.7071, 6.49, 1.0), (-0.5556, 6.614, -1.0), (-0.5556, 6.614, 1.0), (-0.3827, 6.707, -1.0), (-0.3827, 6.707, 1.0), (-0.1951, 6.764, -1.0), (-0.1951, 6.764, 1.0), (-7.29e-11, 6.497, -1.0), (0.1393, 6.483, -1.0), (0.2732, 6.442, -1.0), (0.3967, 6.376, -1.0), (0.5049, 6.288, -1.0), (0.5937, 6.179, -1.0), (0.6597, 6.056, -1.0), (0.7003, 5.922, -1.0), (0.714, 5.783, -1.0), (0.7003, 5.643, -1.0), (0.6597, 5.509, -1.0), (0.5937, 5.386, -1.0), (0.5049, 5.278, -1.0), (0.3967, 5.189, -1.0), (0.2732, 5.123, -1.0), (0.1393, 5.082, -1.0), (-7.29e-11, 5.069, -1.0), (-0.1393, 5.082, -1.0), (-0.2732, 5.123, -1.0), (-0.3967, 5.189, -1.0), (-0.5049, 5.278, -1.0), (-0.5937, 5.386, -1.0), (-0.6597, 5.509, -1.0), (-0.7003, 5.643, -1.0), (-0.714, 5.783, -1.0), (-0.7003, 5.922, -1.0), (-0.6597, 6.056, -1.0), (-0.5937, 6.179, -1.0), (-0.5049, 6.288, -1.0), (-0.3967, 6.376, -1.0), (-0.2732, 6.442, -1.0), (-0.1393, 6.483, -1.0), (1.782e-08, 6.497, -0.412), (0.1393, 6.483, -0.412), (0.2732, 6.442, -0.412), (0.3967, 6.376, -0.412), (0.5049, 6.288, -0.412), (0.5937, 6.179, -0.412), (0.6597, 6.056, -0.412), (0.7003, 5.922, -0.412), (0.714, 5.783, -0.412), (0.7003, 5.643, -0.412), (0.6597, 5.509, -0.412), (0.5937, 5.386, -0.412), (0.5049, 5.278, -0.412), (0.3967, 5.189, -0.412), (0.2732, 5.123, -0.412), (0.1393, 5.082, -0.412), (1.782e-08, 5.069, -0.412), (-0.1393, 5.082, -0.412), (-0.2732, 5.123, -0.412), (-0.3967, 5.189, -0.412), (-0.5049, 5.278, -0.412), (-0.5937, 5.386, -0.412), (-0.6597, 5.509, -0.412), (-0.7003, 5.643, -0.412), (-0.714, 5.783, -0.412), (-0.7003, 5.922, -0.412), (-0.6597, 6.056, -0.412), (-0.5937, 6.179, -0.412), (-0.5049, 6.288, -0.412), (-0.3967, 6.376, -0.412), (-0.2732, 6.442, -0.412), (-0.1393, 6.483, -0.412), (-1.531e-07, 6.783, 2.504), (-1.531e-07, 6.783, 4.504), (0.1951, 6.764, 2.504), (0.1951, 6.764, 4.504), (0.3827, 6.707, 2.504), (0.3827, 6.707, 4.504), (0.5556, 6.614, 2.504), (0.5556, 6.614, 4.504), (0.7071, 6.49, 2.504), (0.7071, 6.49, 4.504), (0.8315, 6.338, 2.504), (0.8315, 6.338, 4.504), (0.9239, 6.165, 2.504), (0.9239, 6.165, 4.504), (0.9808, 5.978, 2.504), (0.9808, 5.978, 4.504), (1.0, 5.783, 2.504), (1.0, 5.783, 4.504), (0.9808, 5.588, 2.504), (0.9808, 5.588, 4.504), (0.9239, 5.4, 2.504), (0.9239, 5.4, 4.504), (0.8315, 5.227, 2.504), (0.8315, 5.227, 4.504), (0.7071, 5.076, 2.504), (0.7071, 5.076, 4.504), (0.5556, 4.951, 2.504), (0.5556, 4.951, 4.504), (0.3827, 4.859, 2.504), (0.3827, 4.859, 4.504), (0.1951, 4.802, 2.504), (0.1951, 4.802, 4.504), (-1.531e-07, 4.783, 2.504), (-1.531e-07, 4.783, 4.504), (-0.1951, 4.802, 2.504), (-0.1951, 4.802, 4.504), (-0.3827, 4.859, 2.504), (-0.3827, 4.859, 4.504), (-0.5556, 4.951, 2.504), (-0.5556, 4.951, 4.504), (-0.7071, 5.076, 2.504), (-0.7071, 5.076, 4.504), (-0.8315, 5.227, 2.504), (-0.8315, 5.227, 4.504), (-0.9239, 5.4, 2.504), (-0.9239, 5.4, 4.504), (-0.9808, 5.588, 2.504), (-0.9808, 5.588, 4.504), (-1.0, 5.783, 2.504), (-1.0, 5.783, 4.504), (-0.9808, 5.978, 2.504), (-0.9808, 5.978, 4.504), (-0.9239, 6.165, 2.504), (-0.9239, 6.165, 4.504), (-0.8315, 6.338, 2.504), (-0.8315, 6.338, 4.504), (-0.7071, 6.49, 2.504), (-0.7071, 6.49, 4.504), (-0.5556, 6.614, 2.504), (-0.5556, 6.614, 4.504), (-0.3827, 6.707, 2.504), (-0.3827, 6.707, 4.504), (-0.1951, 6.764, 2.504), (-0.1951, 6.764, 4.504), (0.1571, 6.572, 4.504), (-1.549e-07, 6.588, 4.504), (0.3081, 6.527, 4.504), (0.4473, 6.452, 4.504), (0.5693, 6.352, 4.504), (0.6695, 6.23, 4.504), (0.7439, 6.091, 4.504), (0.7897, 5.94, 4.504), (0.8051, 5.783, 4.504), (0.7897, 5.626, 4.504), (0.7439, 5.475, 4.504), (0.6695, 5.335, 4.504), (0.5693, 5.213, 4.504), (0.4473, 5.113, 4.504), (0.3081, 5.039, 4.504), (0.1571, 4.993, 4.504), (-1.549e-07, 4.978, 4.504), (-0.1571, 4.993, 4.504), (-0.3081, 5.039, 4.504), (-0.4473, 5.113, 4.504), (-0.5693, 5.213, 4.504), (-0.6695, 5.335, 4.504), (-0.7439, 5.475, 4.504), (-0.7897, 5.626, 4.504), (-0.8051, 5.783, 4.504), (-0.7897, 5.94, 4.504), (-0.7439, 6.091, 4.504), (-0.6695, 6.23, 4.504), (-0.5693, 6.352, 4.504), (-0.4473, 6.452, 4.504), (-0.3081, 6.527, 4.504), (-0.1571, 6.572, 4.504), (0.1571, 6.572, 2.176), (-1.464e-07, 6.588, 2.176), (0.3081, 6.527, 2.176), (0.4473, 6.452, 2.176), (0.5693, 6.352, 2.176), (0.6695, 6.23, 2.176), (0.7439, 6.091, 2.176), (0.7897, 5.94, 2.176), (0.8051, 5.783, 2.176), (0.7897, 5.626, 2.176), (0.7439, 5.475, 2.176), (0.6695, 5.335, 2.176), (0.5693, 5.213, 2.176), (0.4473, 5.113, 2.176), (0.3081, 5.039, 2.176), (0.1571, 4.993, 2.176), (-1.464e-07, 4.978, 2.176), (-0.1571, 4.993, 2.176), (-0.3081, 5.039, 2.176), (-0.4473, 5.113, 2.176), (-0.5693, 5.213, 2.176), (-0.6695, 5.335, 2.176), (-0.7439, 5.475, 2.176), (-0.7897, 5.626, 2.176), (-0.8051, 5.783, 2.176), (-0.7897, 5.94, 2.176), (-0.7439, 6.091, 2.176), (-0.6695, 6.23, 2.176), (-0.5693, 6.352, 2.176), (-0.4473, 6.452, 2.176), (-0.3081, 6.527, 2.176), (-0.1571, 6.572, 2.176), (-1.531e-07, 1.0, 2.504), (-1.531e-07, 1.0, 4.504), (0.1951, 0.9808, 2.504), (0.1951, 0.9808, 4.504), (0.3827, 0.9239, 2.504), (0.3827, 0.9239, 4.504), (0.5556, 0.8315, 2.504), (0.5556, 0.8315, 4.504), (0.7071, 0.7071, 2.504), (0.7071, 0.7071, 4.504), (0.8315, 0.5556, 2.504), (0.8315, 0.5556, 4.504), (0.9239, 0.3827, 2.504), (0.9239, 0.3827, 4.504), (0.9808, 0.1951, 2.504), (0.9808, 0.1951, 4.504), (1.0, 0.0, 2.504), (1.0, 0.0, 4.504), (0.9808, -0.1951, 2.504), (0.9808, -0.1951, 4.504), (0.9239, -0.3827, 2.504), (0.9239, -0.3827, 4.504), (0.8315, -0.5556, 2.504), (0.8315, -0.5556, 4.504), (0.7071, -0.7071, 2.504), (0.7071, -0.7071, 4.504), (0.5556, -0.8315, 2.504), (0.5556, -0.8315, 4.504), (0.3827, -0.9239, 2.504), (0.3827, -0.9239, 4.504), (0.1951, -0.9808, 2.504), (0.1951, -0.9808, 4.504), (-1.531e-07, -1.0, 2.504), (-1.531e-07, -1.0, 4.504), (-0.1951, -0.9808, 2.504), (-0.1951, -0.9808, 4.504), (-0.3827, -0.9239, 2.504), (-0.3827, -0.9239, 4.504), (-0.5556, -0.8315, 2.504), (-0.5556, -0.8315, 4.504), (-0.7071, -0.7071, 2.504), (-0.7071, -0.7071, 4.504), (-0.8315, -0.5556, 2.504), (-0.8315, -0.5556, 4.504), (-0.9239, -0.3827, 2.504), (-0.9239, -0.3827, 4.504), (-0.9808, -0.1951, 2.504), (-0.9808, -0.1951, 4.504), (-1.0, 0.0, 2.504), (-1.0, 0.0, 4.504), (-0.9808, 0.1951, 2.504), (-0.9808, 0.1951, 4.504), (-0.9239, 0.3827, 2.504), (-0.9239, 0.3827, 4.504), (-0.8315, 0.5556, 2.504), (-0.8315, 0.5556, 4.504), (-0.7071, 0.7071, 2.504), (-0.7071, 0.7071, 4.504), (-0.5556, 0.8315, 2.504), (-0.5556, 0.8315, 4.504), (-0.3827, 0.9239, 2.504), (-0.3827, 0.9239, 4.504), (-0.1951, 0.9808, 2.504), (-0.1951, 0.9808, 4.504), (0.14, 0.7037, 4.504), (-1.558e-07, 0.7175, 4.504), (0.2746, 0.6629, 4.504), (0.3986, 0.5966, 4.504), (0.5073, 0.5073, 4.504), (0.5966, 0.3986, 4.504), (0.6629, 0.2746, 4.504), (0.7037, 0.14, 4.504), (0.7175, 6.735e-08, 4.504), (0.7037, -0.14, 4.504), (0.6629, -0.2746, 4.504), (0.5966, -0.3986, 4.504), (0.5073, -0.5073, 4.504), (0.3986, -0.5966, 4.504), (0.2746, -0.6629, 4.504), (0.14, -0.7037, 4.504), (-1.558e-07, -0.7175, 4.504), (-0.14, -0.7037, 4.504), (-0.2746, -0.6629, 4.504), (-0.3986, -0.5966, 4.504), (-0.5073, -0.5073, 4.504), (-0.5966, -0.3986, 4.504), (-0.6629, -0.2746, 4.504), (-0.7037, -0.14, 4.504), (-0.7175, 6.735e-08, 4.504), (-0.7037, 0.14, 4.504), (-0.6629, 0.2746, 4.504), (-0.5966, 0.3986, 4.504), (-0.5073, 0.5073, 4.504), (-0.3986, 0.5966, 4.504), (-0.2746, 0.6629, 4.504), (-0.14, 0.7037, 4.504), (0.14, 0.7037, 3.535), (-1.917e-07, 0.7175, 3.535), (0.2746, 0.6629, 3.535), (0.3986, 0.5966, 3.535), (0.5073, 0.5073, 3.535), (0.5966, 0.3986, 3.535), (0.6629, 0.2746, 3.535), (0.7037, 0.14, 3.535), (0.7175, 6.735e-08, 3.535), (0.7037, -0.14, 3.535), (0.6629, -0.2746, 3.535), (0.5966, -0.3986, 3.535), (0.5073, -0.5073, 3.535), (0.3986, -0.5966, 3.535), (0.2746, -0.6629, 3.535), (0.14, -0.7037, 3.535), (-1.917e-07, -0.7175, 3.535), (-0.14, -0.7037, 3.535), (-0.2746, -0.6629, 3.535), (-0.3986, -0.5966, 3.535), (-0.5073, -0.5073, 3.535), (-0.5966, -0.3986, 3.535), (-0.6629, -0.2746, 3.535), (-0.7037, -0.14, 3.535), (-0.7175, 6.735e-08, 3.535), (-0.7037, 0.14, 3.535), (-0.6629, 0.2746, 3.535), (-0.5966, 0.3986, 3.535), (-0.5073, 0.5073, 3.535), (-0.3986, 0.5966, 3.535), (-0.2746, 0.6629, 3.535), (-0.14, 0.7037, 3.535)], [], [(0, 1, 3, 2), (2, 3, 5, 4), (4, 5, 7, 6), (6, 7, 9, 8), (8, 9, 11, 10), (10, 11, 13, 12), (12, 13, 15, 14), (14, 15, 17, 16), (16, 17, 19, 18), (18, 19, 21, 20), (20, 21, 23, 22), (22, 23, 25, 24), (24, 25, 27, 26), (26, 27, 29, 28), (28, 29, 31, 30), (30, 31, 33, 32), (32, 33, 35, 34), (34, 35, 37, 36), (36, 37, 39, 38), (38, 39, 41, 40), (40, 41, 43, 42), (42, 43, 45, 44), (44, 45, 47, 46), (46, 47, 49, 48), (48, 49, 51, 50), (50, 51, 53, 52), (52, 53, 55, 54), (54, 55, 57, 56), (56, 57, 59, 58), (58, 59, 61, 60), (3, 1, 63, 61, 59, 57, 55, 53, 51, 49, 47, 45, 43, 41, 39, 37, 35, 33, 31, 29, 27, 25, 23, 21, 19, 17, 15, 13, 11, 9, 7, 5), (60, 61, 63, 62), (62, 63, 1, 0), (12, 14, 71, 70), (67, 68, 100, 99), (30, 32, 80, 79), (48, 50, 89, 88), (4, 6, 67, 66), (22, 24, 76, 75), (40, 42, 85, 84), (58, 60, 94, 93), (14, 16, 72, 71), (32, 34, 81, 80), (50, 52, 90, 89), (6, 8, 68, 67), (24, 26, 77, 76), (42, 44, 86, 85), (60, 62, 95, 94), (16, 18, 73, 72), (34, 36, 82, 81), (52, 54, 91, 90), (8, 10, 69, 68), (26, 28, 78, 77), (44, 46, 87, 86), (0, 2, 65, 64), (62, 0, 64, 95), (18, 20, 74, 73), (36, 38, 83, 82), (54, 56, 92, 91), (10, 12, 70, 69), (28, 30, 79, 78), (46, 48, 88, 87), (2, 4, 66, 65), (20, 22, 75, 74), (38, 40, 84, 83), (56, 58, 93, 92), (102, 103, 135, 134), (94, 95, 127, 126), (81, 82, 114, 113), (68, 69, 101, 100), (95, 64, 96, 127), (82, 83, 115, 114), (69, 70, 102, 101), (83, 84, 116, 115), (70, 71, 103, 102), (84, 85, 117, 116), (71, 72, 104, 103), (85, 86, 118, 117), (72, 73, 105, 104), (86, 87, 119, 118), (73, 74, 106, 105), (87, 88, 120, 119), (74, 75, 107, 106), (88, 89, 121, 120), (75, 76, 108, 107), (89, 90, 122, 121), (76, 77, 109, 108), (90, 91, 123, 122), (77, 78, 110, 109), (64, 65, 97, 96), (91, 92, 124, 123), (78, 79, 111, 110), (65, 66, 98, 97), (92, 93, 125, 124), (79, 80, 112, 111), (66, 67, 99, 98), (93, 94, 126, 125), (80, 81, 113, 112), (128, 129, 130, 131, 132, 133, 134, 135, 136, 137, 138, 139, 140, 141, 142, 143, 144, 145, 146, 147, 148, 149, 150, 151, 152, 153, 154, 155, 156, 157, 158, 159), (116, 117, 149, 148), (103, 104, 136, 135), (117, 118, 150, 149), (104, 105, 137, 136), (118, 119, 151, 150), (105, 106, 138, 137), (119, 120, 152, 151), (106, 107, 139, 138), (120, 121, 153, 152), (107, 108, 140, 139), (121, 122, 154, 153), (108, 109, 141, 140), (122, 123, 155, 154), (109, 110, 142, 141), (96, 97, 129, 128), (123, 124, 156, 155), (110, 111, 143, 142), (97, 98, 130, 129), (124, 125, 157, 156), (111, 112, 144, 143), (98, 99, 131, 130), (125, 126, 158, 157), (112, 113, 145, 144), (99, 100, 132, 131), (126, 127, 159, 158), (113, 114, 146, 145), (100, 101, 133, 132), (127, 96, 128, 159), (114, 115, 147, 146), (101, 102, 134, 133), (115, 116, 148, 147), (160, 161, 163, 162), (162, 163, 165, 164), (164, 165, 167, 166), (166, 167, 169, 168), (168, 169, 171, 170), (170, 171, 173, 172), (172, 173, 175, 174), (174, 175, 177, 176), (176, 177, 179, 178), (178, 179, 181, 180), (180, 181, 183, 182), (182, 183, 185, 184), (184, 185, 187, 186), (186, 187, 189, 188), (188, 189, 191, 190), (190, 191, 193, 192), (192, 193, 195, 194), (194, 195, 197, 196), (196, 197, 199, 198), (198, 199, 201, 200), (200, 201, 203, 202), (202, 203, 205, 204), (204, 205, 207, 206), (206, 207, 209, 208), (208, 209, 211, 210), (210, 211, 213, 212), (212, 213, 215, 214), (214, 215, 217, 216), (216, 217, 219, 218), (218, 219, 221, 220), (163, 161, 223, 221, 219, 217, 215, 213, 211, 209, 207, 205, 203, 201, 199, 197, 195, 193, 191, 189, 187, 185, 183, 181, 179, 177, 175, 173, 171, 169, 167, 165), (220, 221, 223, 222), (222, 223, 161, 160), (170, 172, 230, 229), (224, 225, 257, 256), (188, 190, 239, 238), (206, 208, 248, 247), (162, 164, 226, 225), (180, 182, 235, 234), (198, 200, 244, 243), (216, 218, 253, 252), (172, 174, 231, 230), (190, 192, 240, 239), (208, 210, 249, 248), (164, 166, 227, 226), (182, 184, 236, 235), (200, 202, 245, 244), (218, 220, 254, 253), (174, 176, 232, 231), (192, 194, 241, 240), (210, 212, 250, 249), (166, 168, 228, 227), (184, 186, 237, 236), (202, 204, 246, 245), (220, 222, 255, 254), (176, 178, 233, 232), (194, 196, 242, 241), (212, 214, 251, 250), (168, 170, 229, 228), (186, 188, 238, 237), (204, 206, 247, 246), (160, 162, 225, 224), (222, 160, 224, 255), (178, 180, 234, 233), (196, 198, 243, 242), (214, 216, 252, 251), (256, 257, 258, 259, 260, 261, 262, 263, 264, 265, 266, 267, 268, 269, 270, 271, 272, 273, 274, 275, 276, 277, 278, 279, 280, 281, 282, 283, 284, 285, 286, 287), (251, 252, 284, 283), (238, 239, 271, 270), (225, 226, 258, 257), (252, 253, 285, 284), (239, 240, 272, 271), (226, 227, 259, 258), (253, 254, 286, 285), (240, 241, 273, 272), (227, 228, 260, 259), (254, 255, 287, 286), (241, 242, 274, 273), (228, 229, 261, 260), (255, 224, 256, 287), (242, 243, 275, 274), (229, 230, 262, 261), (243, 244, 276, 275), (230, 231, 263, 262), (244, 245, 277, 276), (231, 232, 264, 263), (245, 246, 278, 277), (232, 233, 265, 264), (246, 247, 279, 278), (233, 234, 266, 265), (247, 248, 280, 279), (234, 235, 267, 266), (248, 249, 281, 280), (235, 236, 268, 267), (249, 250, 282, 281), (236, 237, 269, 268), (250, 251, 283, 282), (237, 238, 270, 269), (288, 289, 291, 290), (290, 291, 293, 292), (292, 293, 295, 294), (294, 295, 297, 296), (296, 297, 299, 298), (298, 299, 301, 300), (300, 301, 303, 302), (302, 303, 305, 304), (304, 305, 307, 306), (306, 307, 309, 308), (308, 309, 311, 310), (310, 311, 313, 312), (312, 313, 315, 314), (314, 315, 317, 316), (316, 317, 319, 318), (318, 319, 321, 320), (320, 321, 323, 322), (322, 323, 325, 324), (324, 325, 327, 326), (326, 327, 329, 328), (328, 329, 331, 330), (330, 331, 333, 332), (332, 333, 335, 334), (334, 335, 337, 336), (336, 337, 339, 338), (338, 339, 341, 340), (340, 341, 343, 342), (342, 343, 345, 344), (344, 345, 347, 346), (346, 347, 349, 348), (299, 297, 356, 357), (348, 349, 351, 350), (350, 351, 289, 288), (288, 290, 292, 294, 296, 298, 300, 302, 304, 306, 308, 310, 312, 314, 316, 318, 320, 322, 324, 326, 328, 330, 332, 334, 336, 338, 340, 342, 344, 346, 348, 350), (378, 377, 409, 410), (317, 315, 365, 366), (335, 333, 374, 375), (291, 289, 353, 352), (289, 351, 383, 353), (309, 307, 361, 362), (327, 325, 370, 371), (345, 343, 379, 380), (301, 299, 357, 358), (319, 317, 366, 367), (337, 335, 375, 376), (293, 291, 352, 354), (311, 309, 362, 363), (329, 327, 371, 372), (347, 345, 380, 381), (303, 301, 358, 359), (321, 319, 367, 368), (339, 337, 376, 377), (295, 293, 354, 355), (313, 311, 363, 364), (331, 329, 372, 373), (349, 347, 381, 382), (305, 303, 359, 360), (323, 321, 368, 369), (341, 339, 377, 378), (297, 295, 355, 356), (315, 313, 364, 365), (333, 331, 373, 374), (351, 349, 382, 383), (307, 305, 360, 361), (325, 323, 369, 370), (343, 341, 378, 379), (384, 385, 415, 414, 413, 412, 411, 410, 409, 408, 407, 406, 405, 404, 403, 402, 401, 400, 399, 398, 397, 396, 395, 394, 393, 392, 391, 390, 389, 388, 387, 386), (365, 364, 396, 397), (379, 378, 410, 411), (366, 365, 397, 398), (352, 353, 385, 384), (380, 379, 411, 412), (367, 366, 398, 399), (354, 352, 384, 386), (381, 380, 412, 413), (368, 367, 399, 400), (355, 354, 386, 387), (382, 381, 413, 414), (369, 368, 400, 401), (356, 355, 387, 388), (383, 382, 414, 415), (370, 369, 401, 402), (357, 356, 388, 389), (353, 383, 415, 385), (371, 370, 402, 403), (358, 357, 389, 390), (372, 371, 403, 404), (359, 358, 390, 391), (373, 372, 404, 405), (360, 359, 391, 392), (374, 373, 405, 406), (361, 360, 392, 393), (375, 374, 406, 407), (362, 361, 393, 394), (376, 375, 407, 408), (363, 362, 394, 395), (377, 376, 408, 409), (364, 363, 395, 396), (416, 417, 419, 418), (418, 419, 421, 420), (420, 421, 423, 422), (422, 423, 425, 424), (424, 425, 427, 426), (426, 427, 429, 428), (428, 429, 431, 430), (430, 431, 433, 432), (432, 433, 435, 434), (434, 435, 437, 436), (436, 437, 439, 438), (438, 439, 441, 440), (440, 441, 443, 442), (442, 443, 445, 444), (444, 445, 447, 446), (446, 447, 449, 448), (448, 449, 451, 450), (450, 451, 453, 452), (452, 453, 455, 454), (454, 455, 457, 456), (456, 457, 459, 458), (458, 459, 461, 460), (460, 461, 463, 462), (462, 463, 465, 464), (464, 465, 467, 466), (466, 467, 469, 468), (468, 469, 471, 470), (470, 471, 473, 472), (472, 473, 475, 474), (474, 475, 477, 476), (435, 433, 488, 489), (476, 477, 479, 478), (478, 479, 417, 416), (416, 418, 420, 422, 424, 426, 428, 430, 432, 434, 436, 438, 440, 442, 444, 446, 448, 450, 452, 454, 456, 458, 460, 462, 464, 466, 468, 470, 472, 474, 476, 478), (505, 504, 536, 537), (453, 451, 497, 498), (471, 469, 506, 507), (427, 425, 484, 485), (445, 443, 493, 494), (463, 461, 502, 503), (419, 417, 481, 480), (417, 479, 511, 481), (437, 435, 489, 490), (455, 453, 498, 499), (473, 471, 507, 508), (429, 427, 485, 486), (447, 445, 494, 495), (465, 463, 503, 504), (421, 419, 480, 482), (439, 437, 490, 491), (457, 455, 499, 500), (475, 473, 508, 509), (431, 429, 486, 487), (449, 447, 495, 496), (467, 465, 504, 505), (423, 421, 482, 483), (441, 439, 491, 492), (459, 457, 500, 501), (477, 475, 509, 510), (433, 431, 487, 488), (451, 449, 496, 497), (469, 467, 505, 506), (425, 423, 483, 484), (443, 441, 492, 493), (461, 459, 501, 502), (479, 477, 510, 511), (512, 513, 543, 542, 541, 540, 539, 538, 537, 536, 535, 534, 533, 532, 531, 530, 529, 528, 527, 526, 525, 524, 523, 522, 521, 520, 519, 518, 517, 516, 515, 514), (492, 491, 523, 524), (506, 505, 537, 538), (493, 492, 524, 525), (507, 506, 538, 539), (494, 493, 525, 526), (480, 481, 513, 512), (508, 507, 539, 540), (495, 494, 526, 527), (482, 480, 512, 514), (509, 508, 540, 541), (496, 495, 527, 528), (483, 482, 514, 515), (510, 509, 541, 542), (497, 496, 528, 529), (484, 483, 515, 516), (511, 510, 542, 543), (498, 497, 529, 530), (485, 484, 516, 517), (481, 511, 543, 513), (499, 498, 530, 531), (486, 485, 517, 518), (500, 499, 531, 532), (487, 486, 518, 519), (501, 500, 532, 533), (488, 487, 519, 520), (502, 501, 533, 534), (489, 488, 520, 521), (503, 502, 534, 535), (490, 489, 521, 522), (504, 503, 535, 536), (491, 490, 522, 523)])
_uv = me_001_1.uv_layers.new(name='UVКарта')
_uv.uv.foreach_set('vector', [1.0, 0.5, 1.0, 1.0, 0.9688, 1.0, 0.9688, 0.5, 0.9688, 0.5, 0.9688, 1.0, 0.9375, 1.0, 0.9375, 0.5, 0.9375, 0.5, 0.9375, 1.0, 0.9062, 1.0, 0.9062, 0.5, 0.9062, 0.5, 0.9062, 1.0, 0.875, 1.0, 0.875, 0.5, 0.875, 0.5, 0.875, 1.0, 0.8438, 1.0, 0.8438, 0.5, 0.8438, 0.5, 0.8438, 1.0, 0.8125, 1.0, 0.8125, 0.5, 0.8125, 0.5, 0.8125, 1.0, 0.7812, 1.0, 0.7812, 0.5, 0.7812, 0.5, 0.7812, 1.0, 0.75, 1.0, 0.75, 0.5, 0.75, 0.5, 0.75, 1.0, 0.7188, 1.0, 0.7188, 0.5, 0.7188, 0.5, 0.7188, 1.0, 0.6875, 1.0, 0.6875, 0.5, 0.6875, 0.5, 0.6875, 1.0, 0.6562, 1.0, 0.6562, 0.5, 0.6562, 0.5, 0.6562, 1.0, 0.625, 1.0, 0.625, 0.5, 0.625, 0.5, 0.625, 1.0, 0.5938, 1.0, 0.5938, 0.5, 0.5938, 0.5, 0.5938, 1.0, 0.5625, 1.0, 0.5625, 0.5, 0.5625, 0.5, 0.5625, 1.0, 0.5312, 1.0, 0.5312, 0.5, 0.5312, 0.5, 0.5312, 1.0, 0.5, 1.0, 0.5, 0.5, 0.5, 0.5, 0.5, 1.0, 0.4688, 1.0, 0.4688, 0.5, 0.4688, 0.5, 0.4688, 1.0, 0.4375, 1.0, 0.4375, 0.5, 0.4375, 0.5, 0.4375, 1.0, 0.4062, 1.0, 0.4062, 0.5, 0.4062, 0.5, 0.4062, 1.0, 0.375, 1.0, 0.375, 0.5, 0.375, 0.5, 0.375, 1.0, 0.3438, 1.0, 0.3438, 0.5, 0.3438, 0.5, 0.3438, 1.0, 0.3125, 1.0, 0.3125, 0.5, 0.3125, 0.5, 0.3125, 1.0, 0.2812, 1.0, 0.2812, 0.5, 0.2812, 0.5, 0.2812, 1.0, 0.25, 1.0, 0.25, 0.5, 0.25, 0.5, 0.25, 1.0, 0.2188, 1.0, 0.2188, 0.5, 0.2188, 0.5, 0.2188, 1.0, 0.1875, 1.0, 0.1875, 0.5, 0.1875, 0.5, 0.1875, 1.0, 0.1562, 1.0, 0.1562, 0.5, 0.1562, 0.5, 0.1562, 1.0, 0.125, 1.0, 0.125, 0.5, 0.125, 0.5, 0.125, 1.0, 0.09375, 1.0, 0.09375, 0.5, 0.09375, 0.5, 0.09375, 1.0, 0.0625, 1.0, 0.0625, 0.5, 0.2968, 0.4854, 0.25, 0.49, 0.2032, 0.4854, 0.1582, 0.4717, 0.1167, 0.4496, 0.08029, 0.4197, 0.05045, 0.3833, 0.02827, 0.3418, 0.01461, 0.2968, 0.01, 0.25, 0.01461, 0.2032, 0.02827, 0.1582, 0.05045, 0.1167, 0.08029, 0.08029, 0.1167, 0.05045, 0.1582, 0.02827, 0.2032, 0.01461, 0.25, 0.01, 0.2968, 0.01461, 0.3418, 0.02827, 0.3833, 0.05045, 0.4197, 0.08029, 0.4496, 0.1167, 0.4717, 0.1582, 0.4854, 0.2032, 0.49, 0.25, 0.4854, 0.2968, 0.4717, 0.3418, 0.4496, 0.3833, 0.4197, 0.4197, 0.3833, 0.4496, 0.3418, 0.4717, 0.0625, 0.5, 0.0625, 1.0, 0.03125, 1.0, 0.03125, 0.5, 0.03125, 0.5, 0.03125, 1.0, 0.0, 1.0, 0.0, 0.5, 0.8125, 0.5, 0.7812, 0.5, 0.7812, 0.5, 0.8125, 0.5, 0.9062, 0.5, 0.875, 0.5, 0.875, 0.5, 0.9062, 0.5, 0.5312, 0.5, 0.5, 0.5, 0.5, 0.5, 0.5312, 0.5, 0.25, 0.5, 0.2188, 0.5, 0.2188, 0.5, 0.25, 0.5, 0.9375, 0.5, 0.9062, 0.5, 0.9062, 0.5, 0.9375, 0.5, 0.6562, 0.5, 0.625, 0.5, 0.625, 0.5, 0.6562, 0.5, 0.375, 0.5, 0.3438, 0.5, 0.3438, 0.5, 0.375, 0.5, 0.09375, 0.5, 0.0625, 0.5, 0.0625, 0.5, 0.09375, 0.5, 0.7812, 0.5, 0.75, 0.5, 0.75, 0.5, 0.7812, 0.5, 0.5, 0.5, 0.4688, 0.5, 0.4688, 0.5, 0.5, 0.5, 0.2188, 0.5, 0.1875, 0.5, 0.1875, 0.5, 0.2188, 0.5, 0.9062, 0.5, 0.875, 0.5, 0.875, 0.5, 0.9062, 0.5, 0.625, 0.5, 0.5938, 0.5, 0.5938, 0.5, 0.625, 0.5, 0.3438, 0.5, 0.3125, 0.5, 0.3125, 0.5, 0.3438, 0.5, 0.0625, 0.5, 0.03125, 0.5, 0.03125, 0.5, 0.0625, 0.5, 0.75, 0.5, 0.7188, 0.5, 0.7188, 0.5, 0.75, 0.5, 0.4688, 0.5, 0.4375, 0.5, 0.4375, 0.5, 0.4688, 0.5, 0.1875, 0.5, 0.1562, 0.5, 0.1562, 0.5, 0.1875, 0.5, 0.875, 0.5, 0.8438, 0.5, 0.8438, 0.5, 0.875, 0.5, 0.5938, 0.5, 0.5625, 0.5, 0.5625, 0.5, 0.5938, 0.5, 0.3125, 0.5, 0.2812, 0.5, 0.2812, 0.5, 0.3125, 0.5, 1.0, 0.5, 0.9688, 0.5, 0.9688, 0.5, 1.0, 0.5, 0.03125, 0.5, 0.0, 0.5, 0.0, 0.5, 0.03125, 0.5, 0.7188, 0.5, 0.6875, 0.5, 0.6875, 0.5, 0.7188, 0.5, 0.4375, 0.5, 0.4062, 0.5, 0.4062, 0.5, 0.4375, 0.5, 0.1562, 0.5, 0.125, 0.5, 0.125, 0.5, 0.1562, 0.5, 0.8438, 0.5, 0.8125, 0.5, 0.8125, 0.5, 0.8438, 0.5, 0.5625, 0.5, 0.5312, 0.5, 0.5312, 0.5, 0.5625, 0.5, 0.2812, 0.5, 0.25, 0.5, 0.25, 0.5, 0.2812, 0.5, 0.9688, 0.5, 0.9375, 0.5, 0.9375, 0.5, 0.9688, 0.5, 0.6875, 0.5, 0.6562, 0.5, 0.6562, 0.5, 0.6875, 0.5, 0.4062, 0.5, 0.375, 0.5, 0.375, 0.5, 0.4062, 0.5, 0.125, 0.5, 0.09375, 0.5, 0.09375, 0.5, 0.125, 0.5, 0.8125, 0.5, 0.7812, 0.5, 0.7812, 0.5, 0.8125, 0.5, 0.0625, 0.5, 0.03125, 0.5, 0.03125, 0.5, 0.0625, 0.5, 0.4688, 0.5, 0.4375, 0.5, 0.4375, 0.5, 0.4688, 0.5, 0.875, 0.5, 0.8438, 0.5, 0.8438, 0.5, 0.875, 0.5, 0.03125, 0.5, 0.0, 0.5, 0.0, 0.5, 0.03125, 0.5, 0.4375, 0.5, 0.4062, 0.5, 0.4062, 0.5, 0.4375, 0.5, 0.8438, 0.5, 0.8125, 0.5, 0.8125, 0.5, 0.8438, 0.5, 0.4062, 0.5, 0.375, 0.5, 0.375, 0.5, 0.4062, 0.5, 0.8125, 0.5, 0.7812, 0.5, 0.7812, 0.5, 0.8125, 0.5, 0.375, 0.5, 0.3438, 0.5, 0.3438, 0.5, 0.375, 0.5, 0.7812, 0.5, 0.75, 0.5, 0.75, 0.5, 0.7812, 0.5, 0.3438, 0.5, 0.3125, 0.5, 0.3125, 0.5, 0.3438, 0.5, 0.75, 0.5, 0.7188, 0.5, 0.7188, 0.5, 0.75, 0.5, 0.3125, 0.5, 0.2812, 0.5, 0.2812, 0.5, 0.3125, 0.5, 0.7188, 0.5, 0.6875, 0.5, 0.6875, 0.5, 0.7188, 0.5, 0.2812, 0.5, 0.25, 0.5, 0.25, 0.5, 0.2812, 0.5, 0.6875, 0.5, 0.6562, 0.5, 0.6562, 0.5, 0.6875, 0.5, 0.25, 0.5, 0.2188, 0.5, 0.2188, 0.5, 0.25, 0.5, 0.6562, 0.5, 0.625, 0.5, 0.625, 0.5, 0.6562, 0.5, 0.2188, 0.5, 0.1875, 0.5, 0.1875, 0.5, 0.2188, 0.5, 0.625, 0.5, 0.5938, 0.5, 0.5938, 0.5, 0.625, 0.5, 0.1875, 0.5, 0.1562, 0.5, 0.1562, 0.5, 0.1875, 0.5, 0.5938, 0.5, 0.5625, 0.5, 0.5625, 0.5, 0.5938, 0.5, 1.0, 0.5, 0.9688, 0.5, 0.9688, 0.5, 1.0, 0.5, 0.1562, 0.5, 0.125, 0.5, 0.125, 0.5, 0.1562, 0.5, 0.5625, 0.5, 0.5312, 0.5, 0.5312, 0.5, 0.5625, 0.5, 0.9688, 0.5, 0.9375, 0.5, 0.9375, 0.5, 0.9688, 0.5, 0.125, 0.5, 0.09375, 0.5, 0.09375, 0.5, 0.125, 0.5, 0.5312, 0.5, 0.5, 0.5, 0.5, 0.5, 0.5312, 0.5, 0.9375, 0.5, 0.9062, 0.5, 0.9062, 0.5, 0.9375, 0.5, 0.09375, 0.5, 0.0625, 0.5, 0.0625, 0.5, 0.09375, 0.5, 0.5, 0.5, 0.4688, 0.5, 0.4688, 0.5, 0.5, 0.5, 0.75, 0.49, 0.7968, 0.4854, 0.8418, 0.4717, 0.8833, 0.4496, 0.9197, 0.4197, 0.9496, 0.3833, 0.9717, 0.3418, 0.9854, 0.2968, 0.99, 0.25, 0.9854, 0.2032, 0.9717, 0.1582, 0.9496, 0.1167, 0.9197, 0.08029, 0.8833, 0.05045, 0.8418, 0.02827, 0.7968, 0.01461, 0.75, 0.01, 0.7032, 0.01461, 0.6582, 0.02827, 0.6167, 0.05045, 0.5803, 0.08029, 0.5504, 0.1167, 0.5283, 0.1582, 0.5146, 0.2032, 0.51, 0.25, 0.5146, 0.2968, 0.5283, 0.3418, 0.5504, 0.3833, 0.5803, 0.4197, 0.6167, 0.4496, 0.6582, 0.4717, 0.7032, 0.4854, 0.375, 0.5, 0.3438, 0.5, 0.3438, 0.5, 0.375, 0.5, 0.7812, 0.5, 0.75, 0.5, 0.75, 0.5, 0.7812, 0.5, 0.3438, 0.5, 0.3125, 0.5, 0.3125, 0.5, 0.3438, 0.5, 0.75, 0.5, 0.7188, 0.5, 0.7188, 0.5, 0.75, 0.5, 0.3125, 0.5, 0.2812, 0.5, 0.2812, 0.5, 0.3125, 0.5, 0.7188, 0.5, 0.6875, 0.5, 0.6875, 0.5, 0.7188, 0.5, 0.2812, 0.5, 0.25, 0.5, 0.25, 0.5, 0.2812, 0.5, 0.6875, 0.5, 0.6562, 0.5, 0.6562, 0.5, 0.6875, 0.5, 0.25, 0.5, 0.2188, 0.5, 0.2188, 0.5, 0.25, 0.5, 0.6562, 0.5, 0.625, 0.5, 0.625, 0.5, 0.6562, 0.5, 0.2188, 0.5, 0.1875, 0.5, 0.1875, 0.5, 0.2188, 0.5, 0.625, 0.5, 0.5938, 0.5, 0.5938, 0.5, 0.625, 0.5, 0.1875, 0.5, 0.1562, 0.5, 0.1562, 0.5, 0.1875, 0.5, 0.5938, 0.5, 0.5625, 0.5, 0.5625, 0.5, 0.5938, 0.5, 1.0, 0.5, 0.9688, 0.5, 0.9688, 0.5, 1.0, 0.5, 0.1562, 0.5, 0.125, 0.5, 0.125, 0.5, 0.1562, 0.5, 0.5625, 0.5, 0.5312, 0.5, 0.5312, 0.5, 0.5625, 0.5, 0.9688, 0.5, 0.9375, 0.5, 0.9375, 0.5, 0.9688, 0.5, 0.125, 0.5, 0.09375, 0.5, 0.09375, 0.5, 0.125, 0.5, 0.5312, 0.5, 0.5, 0.5, 0.5, 0.5, 0.5312, 0.5, 0.9375, 0.5, 0.9062, 0.5, 0.9062, 0.5, 0.9375, 0.5, 0.09375, 0.5, 0.0625, 0.5, 0.0625, 0.5, 0.09375, 0.5, 0.5, 0.5, 0.4688, 0.5, 0.4688, 0.5, 0.5, 0.5, 0.9062, 0.5, 0.875, 0.5, 0.875, 0.5, 0.9062, 0.5, 0.0625, 0.5, 0.03125, 0.5, 0.03125, 0.5, 0.0625, 0.5, 0.4688, 0.5, 0.4375, 0.5, 0.4375, 0.5, 0.4688, 0.5, 0.875, 0.5, 0.8438, 0.5, 0.8438, 0.5, 0.875, 0.5, 0.03125, 0.5, 0.0, 0.5, 0.0, 0.5, 0.03125, 0.5, 0.4375, 0.5, 0.4062, 0.5, 0.4062, 0.5, 0.4375, 0.5, 0.8438, 0.5, 0.8125, 0.5, 0.8125, 0.5, 0.8438, 0.5, 0.4062, 0.5, 0.375, 0.5, 0.375, 0.5, 0.4062, 0.5, 1.0, 0.5, 1.0, 1.0, 0.9688, 1.0, 0.9688, 0.5, 0.9688, 0.5, 0.9688, 1.0, 0.9375, 1.0, 0.9375, 0.5, 0.9375, 0.5, 0.9375, 1.0, 0.9062, 1.0, 0.9062, 0.5, 0.9062, 0.5, 0.9062, 1.0, 0.875, 1.0, 0.875, 0.5, 0.875, 0.5, 0.875, 1.0, 0.8438, 1.0, 0.8438, 0.5, 0.8438, 0.5, 0.8438, 1.0, 0.8125, 1.0, 0.8125, 0.5, 0.8125, 0.5, 0.8125, 1.0, 0.7812, 1.0, 0.7812, 0.5, 0.7812, 0.5, 0.7812, 1.0, 0.75, 1.0, 0.75, 0.5, 0.75, 0.5, 0.75, 1.0, 0.7188, 1.0, 0.7188, 0.5, 0.7188, 0.5, 0.7188, 1.0, 0.6875, 1.0, 0.6875, 0.5, 0.6875, 0.5, 0.6875, 1.0, 0.6562, 1.0, 0.6562, 0.5, 0.6562, 0.5, 0.6562, 1.0, 0.625, 1.0, 0.625, 0.5, 0.625, 0.5, 0.625, 1.0, 0.5938, 1.0, 0.5938, 0.5, 0.5938, 0.5, 0.5938, 1.0, 0.5625, 1.0, 0.5625, 0.5, 0.5625, 0.5, 0.5625, 1.0, 0.5312, 1.0, 0.5312, 0.5, 0.5312, 0.5, 0.5312, 1.0, 0.5, 1.0, 0.5, 0.5, 0.5, 0.5, 0.5, 1.0, 0.4688, 1.0, 0.4688, 0.5, 0.4688, 0.5, 0.4688, 1.0, 0.4375, 1.0, 0.4375, 0.5, 0.4375, 0.5, 0.4375, 1.0, 0.4062, 1.0, 0.4062, 0.5, 0.4062, 0.5, 0.4062, 1.0, 0.375, 1.0, 0.375, 0.5, 0.375, 0.5, 0.375, 1.0, 0.3438, 1.0, 0.3438, 0.5, 0.3438, 0.5, 0.3438, 1.0, 0.3125, 1.0, 0.3125, 0.5, 0.3125, 0.5, 0.3125, 1.0, 0.2812, 1.0, 0.2812, 0.5, 0.2812, 0.5, 0.2812, 1.0, 0.25, 1.0, 0.25, 0.5, 0.25, 0.5, 0.25, 1.0, 0.2188, 1.0, 0.2188, 0.5, 0.2188, 0.5, 0.2188, 1.0, 0.1875, 1.0, 0.1875, 0.5, 0.1875, 0.5, 0.1875, 1.0, 0.1562, 1.0, 0.1562, 0.5, 0.1562, 0.5, 0.1562, 1.0, 0.125, 1.0, 0.125, 0.5, 0.125, 0.5, 0.125, 1.0, 0.09375, 1.0, 0.09375, 0.5, 0.09375, 0.5, 0.09375, 1.0, 0.0625, 1.0, 0.0625, 0.5, 0.2968, 0.4854, 0.25, 0.49, 0.2032, 0.4854, 0.1582, 0.4717, 0.1167, 0.4496, 0.08029, 0.4197, 0.05045, 0.3833, 0.02827, 0.3418, 0.01461, 0.2968, 0.01, 0.25, 0.01461, 0.2032, 0.02827, 0.1582, 0.05045, 0.1167, 0.08029, 0.08029, 0.1167, 0.05045, 0.1582, 0.02827, 0.2032, 0.01461, 0.25, 0.01, 0.2968, 0.01461, 0.3418, 0.02827, 0.3833, 0.05045, 0.4197, 0.08029, 0.4496, 0.1167, 0.4717, 0.1582, 0.4854, 0.2032, 0.49, 0.25, 0.4854, 0.2968, 0.4717, 0.3418, 0.4496, 0.3833, 0.4197, 0.4197, 0.3833, 0.4496, 0.3418, 0.4717, 0.0625, 0.5, 0.0625, 1.0, 0.03125, 1.0, 0.03125, 0.5, 0.03125, 0.5, 0.03125, 1.0, 0.0, 1.0, 0.0, 0.5, 0.8438, 0.5, 0.8125, 0.5, 0.8125, 0.5, 0.8438, 0.5, 1.0, 0.5, 0.9688, 0.5, 0.9688, 0.5, 1.0, 0.5, 0.5625, 0.5, 0.5312, 0.5, 0.5312, 0.5, 0.5625, 0.5, 0.2812, 0.5, 0.25, 0.5, 0.25, 0.5, 0.2812, 0.5, 0.9688, 0.5, 0.9375, 0.5, 0.9375, 0.5, 0.9688, 0.5, 0.6875, 0.5, 0.6562, 0.5, 0.6562, 0.5, 0.6875, 0.5, 0.4062, 0.5, 0.375, 0.5, 0.375, 0.5, 0.4062, 0.5, 0.125, 0.5, 0.09375, 0.5, 0.09375, 0.5, 0.125, 0.5, 0.8125, 0.5, 0.7812, 0.5, 0.7812, 0.5, 0.8125, 0.5, 0.5312, 0.5, 0.5, 0.5, 0.5, 0.5, 0.5312, 0.5, 0.25, 0.5, 0.2188, 0.5, 0.2188, 0.5, 0.25, 0.5, 0.9375, 0.5, 0.9062, 0.5, 0.9062, 0.5, 0.9375, 0.5, 0.6562, 0.5, 0.625, 0.5, 0.625, 0.5, 0.6562, 0.5, 0.375, 0.5, 0.3438, 0.5, 0.3438, 0.5, 0.375, 0.5, 0.09375, 0.5, 0.0625, 0.5, 0.0625, 0.5, 0.09375, 0.5, 0.7812, 0.5, 0.75, 0.5, 0.75, 0.5, 0.7812, 0.5, 0.5, 0.5, 0.4688, 0.5, 0.4688, 0.5, 0.5, 0.5, 0.2188, 0.5, 0.1875, 0.5, 0.1875, 0.5, 0.2188, 0.5, 0.9062, 0.5, 0.875, 0.5, 0.875, 0.5, 0.9062, 0.5, 0.625, 0.5, 0.5938, 0.5, 0.5938, 0.5, 0.625, 0.5, 0.3438, 0.5, 0.3125, 0.5, 0.3125, 0.5, 0.3438, 0.5, 0.0625, 0.5, 0.03125, 0.5, 0.03125, 0.5, 0.0625, 0.5, 0.75, 0.5, 0.7188, 0.5, 0.7188, 0.5, 0.75, 0.5, 0.4688, 0.5, 0.4375, 0.5, 0.4375, 0.5, 0.4688, 0.5, 0.1875, 0.5, 0.1562, 0.5, 0.1562, 0.5, 0.1875, 0.5, 0.875, 0.5, 0.8438, 0.5, 0.8438, 0.5, 0.875, 0.5, 0.5938, 0.5, 0.5625, 0.5, 0.5625, 0.5, 0.5938, 0.5, 0.3125, 0.5, 0.2812, 0.5, 0.2812, 0.5, 0.3125, 0.5, 1.0, 0.5, 0.9688, 0.5, 0.9688, 0.5, 1.0, 0.5, 0.03125, 0.5, 0.0, 0.5, 0.0, 0.5, 0.03125, 0.5, 0.7188, 0.5, 0.6875, 0.5, 0.6875, 0.5, 0.7188, 0.5, 0.4375, 0.5, 0.4062, 0.5, 0.4062, 0.5, 0.4375, 0.5, 0.1562, 0.5, 0.125, 0.5, 0.125, 0.5, 0.1562, 0.5, 0.75, 0.49, 0.7968, 0.4854, 0.8418, 0.4717, 0.8833, 0.4496, 0.9197, 0.4197, 0.9496, 0.3833, 0.9717, 0.3418, 0.9854, 0.2968, 0.99, 0.25, 0.9854, 0.2032, 0.9717, 0.1582, 0.9496, 0.1167, 0.9197, 0.08029, 0.8833, 0.05045, 0.8418, 0.02827, 0.7968, 0.01461, 0.75, 0.01, 0.7032, 0.01461, 0.6582, 0.02827, 0.6167, 0.05045, 0.5803, 0.08029, 0.5504, 0.1167, 0.5283, 0.1582, 0.5146, 0.2032, 0.51, 0.25, 0.5146, 0.2968, 0.5283, 0.3418, 0.5504, 0.3833, 0.5803, 0.4197, 0.6167, 0.4496, 0.6582, 0.4717, 0.7032, 0.4854, 0.1562, 0.5, 0.125, 0.5, 0.125, 0.5, 0.1562, 0.5, 0.5625, 0.5, 0.5312, 0.5, 0.5312, 0.5, 0.5625, 0.5, 0.9688, 0.5, 0.9375, 0.5, 0.9375, 0.5, 0.9688, 0.5, 0.125, 0.5, 0.09375, 0.5, 0.09375, 0.5, 0.125, 0.5, 0.5312, 0.5, 0.5, 0.5, 0.5, 0.5, 0.5312, 0.5, 0.9375, 0.5, 0.9062, 0.5, 0.9062, 0.5, 0.9375, 0.5, 0.09375, 0.5, 0.0625, 0.5, 0.0625, 0.5, 0.09375, 0.5, 0.5, 0.5, 0.4688, 0.5, 0.4688, 0.5, 0.5, 0.5, 0.9062, 0.5, 0.875, 0.5, 0.875, 0.5, 0.9062, 0.5, 0.0625, 0.5, 0.03125, 0.5, 0.03125, 0.5, 0.0625, 0.5, 0.4688, 0.5, 0.4375, 0.5, 0.4375, 0.5, 0.4688, 0.5, 0.875, 0.5, 0.8438, 0.5, 0.8438, 0.5, 0.875, 0.5, 0.03125, 0.5, 0.0, 0.5, 0.0, 0.5, 0.03125, 0.5, 0.4375, 0.5, 0.4062, 0.5, 0.4062, 0.5, 0.4375, 0.5, 0.8438, 0.5, 0.8125, 0.5, 0.8125, 0.5, 0.8438, 0.5, 0.4062, 0.5, 0.375, 0.5, 0.375, 0.5, 0.4062, 0.5, 0.8125, 0.5, 0.7812, 0.5, 0.7812, 0.5, 0.8125, 0.5, 0.375, 0.5, 0.3438, 0.5, 0.3438, 0.5, 0.375, 0.5, 0.7812, 0.5, 0.75, 0.5, 0.75, 0.5, 0.7812, 0.5, 0.3438, 0.5, 0.3125, 0.5, 0.3125, 0.5, 0.3438, 0.5, 0.75, 0.5, 0.7188, 0.5, 0.7188, 0.5, 0.75, 0.5, 0.3125, 0.5, 0.2812, 0.5, 0.2812, 0.5, 0.3125, 0.5, 0.7188, 0.5, 0.6875, 0.5, 0.6875, 0.5, 0.7188, 0.5, 0.2812, 0.5, 0.25, 0.5, 0.25, 0.5, 0.2812, 0.5, 0.6875, 0.5, 0.6562, 0.5, 0.6562, 0.5, 0.6875, 0.5, 0.25, 0.5, 0.2188, 0.5, 0.2188, 0.5, 0.25, 0.5, 0.6562, 0.5, 0.625, 0.5, 0.625, 0.5, 0.6562, 0.5, 0.2188, 0.5, 0.1875, 0.5, 0.1875, 0.5, 0.2188, 0.5, 0.625, 0.5, 0.5938, 0.5, 0.5938, 0.5, 0.625, 0.5, 0.1875, 0.5, 0.1562, 0.5, 0.1562, 0.5, 0.1875, 0.5, 0.5938, 0.5, 0.5625, 0.5, 0.5625, 0.5, 0.5938, 0.5, 1.0, 0.5, 1.0, 1.0, 0.9688, 1.0, 0.9688, 0.5, 0.9688, 0.5, 0.9688, 1.0, 0.9375, 1.0, 0.9375, 0.5, 0.9375, 0.5, 0.9375, 1.0, 0.9062, 1.0, 0.9062, 0.5, 0.9062, 0.5, 0.9062, 1.0, 0.875, 1.0, 0.875, 0.5, 0.875, 0.5, 0.875, 1.0, 0.8438, 1.0, 0.8438, 0.5, 0.8438, 0.5, 0.8438, 1.0, 0.8125, 1.0, 0.8125, 0.5, 0.8125, 0.5, 0.8125, 1.0, 0.7812, 1.0, 0.7812, 0.5, 0.7812, 0.5, 0.7812, 1.0, 0.75, 1.0, 0.75, 0.5, 0.75, 0.5, 0.75, 1.0, 0.7188, 1.0, 0.7188, 0.5, 0.7188, 0.5, 0.7188, 1.0, 0.6875, 1.0, 0.6875, 0.5, 0.6875, 0.5, 0.6875, 1.0, 0.6562, 1.0, 0.6562, 0.5, 0.6562, 0.5, 0.6562, 1.0, 0.625, 1.0, 0.625, 0.5, 0.625, 0.5, 0.625, 1.0, 0.5938, 1.0, 0.5938, 0.5, 0.5938, 0.5, 0.5938, 1.0, 0.5625, 1.0, 0.5625, 0.5, 0.5625, 0.5, 0.5625, 1.0, 0.5312, 1.0, 0.5312, 0.5, 0.5312, 0.5, 0.5312, 1.0, 0.5, 1.0, 0.5, 0.5, 0.5, 0.5, 0.5, 1.0, 0.4688, 1.0, 0.4688, 0.5, 0.4688, 0.5, 0.4688, 1.0, 0.4375, 1.0, 0.4375, 0.5, 0.4375, 0.5, 0.4375, 1.0, 0.4062, 1.0, 0.4062, 0.5, 0.4062, 0.5, 0.4062, 1.0, 0.375, 1.0, 0.375, 0.5, 0.375, 0.5, 0.375, 1.0, 0.3438, 1.0, 0.3438, 0.5, 0.3438, 0.5, 0.3438, 1.0, 0.3125, 1.0, 0.3125, 0.5, 0.3125, 0.5, 0.3125, 1.0, 0.2812, 1.0, 0.2812, 0.5, 0.2812, 0.5, 0.2812, 1.0, 0.25, 1.0, 0.25, 0.5, 0.25, 0.5, 0.25, 1.0, 0.2188, 1.0, 0.2188, 0.5, 0.2188, 0.5, 0.2188, 1.0, 0.1875, 1.0, 0.1875, 0.5, 0.1875, 0.5, 0.1875, 1.0, 0.1562, 1.0, 0.1562, 0.5, 0.1562, 0.5, 0.1562, 1.0, 0.125, 1.0, 0.125, 0.5, 0.125, 0.5, 0.125, 1.0, 0.09375, 1.0, 0.09375, 0.5, 0.09375, 0.5, 0.09375, 1.0, 0.0625, 1.0, 0.0625, 0.5, 0.8438, 1.0, 0.875, 1.0, 0.875, 1.0, 0.8438, 1.0, 0.0625, 0.5, 0.0625, 1.0, 0.03125, 1.0, 0.03125, 0.5, 0.03125, 0.5, 0.03125, 1.0, 0.0, 1.0, 0.0, 0.5, 0.75, 0.49, 0.7968, 0.4854, 0.8418, 0.4717, 0.8833, 0.4496, 0.9197, 0.4197, 0.9496, 0.3833, 0.9717, 0.3418, 0.9854, 0.2968, 0.99, 0.25, 0.9854, 0.2032, 0.9717, 0.1582, 0.9496, 0.1167, 0.9197, 0.08029, 0.8833, 0.05045, 0.8418, 0.02827, 0.7968, 0.01461, 0.75, 0.01, 0.7032, 0.01461, 0.6582, 0.02827, 0.6167, 0.05045, 0.5803, 0.08029, 0.5504, 0.1167, 0.5283, 0.1582, 0.5146, 0.2032, 0.51, 0.25, 0.5146, 0.2968, 0.5283, 0.3418, 0.5504, 0.3833, 0.5803, 0.4197, 0.6167, 0.4496, 0.6582, 0.4717, 0.7032, 0.4854, 0.1875, 1.0, 0.2188, 1.0, 0.2188, 1.0, 0.1875, 1.0, 0.5625, 1.0, 0.5938, 1.0, 0.5938, 1.0, 0.5625, 1.0, 0.2812, 1.0, 0.3125, 1.0, 0.3125, 1.0, 0.2812, 1.0, 0.9688, 1.0, 1.0, 1.0, 1.0, 1.0, 0.9688, 1.0, 0.0, 1.0, 0.03125, 1.0, 0.03125, 1.0, 0.0, 1.0, 0.6875, 1.0, 0.7188, 1.0, 0.7188, 1.0, 0.6875, 1.0, 0.4062, 1.0, 0.4375, 1.0, 0.4375, 1.0, 0.4062, 1.0, 0.125, 1.0, 0.1562, 1.0, 0.1562, 1.0, 0.125, 1.0, 0.8125, 1.0, 0.8438, 1.0, 0.8438, 1.0, 0.8125, 1.0, 0.5312, 1.0, 0.5625, 1.0, 0.5625, 1.0, 0.5312, 1.0, 0.25, 1.0, 0.2812, 1.0, 0.2812, 1.0, 0.25, 1.0, 0.9375, 1.0, 0.9688, 1.0, 0.9688, 1.0, 0.9375, 1.0, 0.6562, 1.0, 0.6875, 1.0, 0.6875, 1.0, 0.6562, 1.0, 0.375, 1.0, 0.4062, 1.0, 0.4062, 1.0, 0.375, 1.0, 0.09375, 1.0, 0.125, 1.0, 0.125, 1.0, 0.09375, 1.0, 0.7812, 1.0, 0.8125, 1.0, 0.8125, 1.0, 0.7812, 1.0, 0.5, 1.0, 0.5312, 1.0, 0.5312, 1.0, 0.5, 1.0, 0.2188, 1.0, 0.25, 1.0, 0.25, 1.0, 0.2188, 1.0, 0.9062, 1.0, 0.9375, 1.0, 0.9375, 1.0, 0.9062, 1.0, 0.625, 1.0, 0.6562, 1.0, 0.6562, 1.0, 0.625, 1.0, 0.3438, 1.0, 0.375, 1.0, 0.375, 1.0, 0.3438, 1.0, 0.0625, 1.0, 0.09375, 1.0, 0.09375, 1.0, 0.0625, 1.0, 0.75, 1.0, 0.7812, 1.0, 0.7812, 1.0, 0.75, 1.0, 0.4688, 1.0, 0.5, 1.0, 0.5, 1.0, 0.4688, 1.0, 0.1875, 1.0, 0.2188, 1.0, 0.2188, 1.0, 0.1875, 1.0, 0.875, 1.0, 0.9062, 1.0, 0.9062, 1.0, 0.875, 1.0, 0.5938, 1.0, 0.625, 1.0, 0.625, 1.0, 0.5938, 1.0, 0.3125, 1.0, 0.3438, 1.0, 0.3438, 1.0, 0.3125, 1.0, 0.03125, 1.0, 0.0625, 1.0, 0.0625, 1.0, 0.03125, 1.0, 0.7188, 1.0, 0.75, 1.0, 0.75, 1.0, 0.7188, 1.0, 0.4375, 1.0, 0.4688, 1.0, 0.4688, 1.0, 0.4375, 1.0, 0.1562, 1.0, 0.1875, 1.0, 0.1875, 1.0, 0.1562, 1.0, 0.2968, 0.4854, 0.25, 0.49, 0.2032, 0.4854, 0.1582, 0.4717, 0.1167, 0.4496, 0.08029, 0.4197, 0.05045, 0.3833, 0.02827, 0.3418, 0.01461, 0.2968, 0.01, 0.25, 0.01461, 0.2032, 0.02827, 0.1582, 0.05045, 0.1167, 0.08029, 0.08029, 0.1167, 0.05045, 0.1582, 0.02827, 0.2032, 0.01461, 0.25, 0.01, 0.2968, 0.01461, 0.3418, 0.02827, 0.3833, 0.05045, 0.4197, 0.08029, 0.4496, 0.1167, 0.4717, 0.1582, 0.4854, 0.2032, 0.49, 0.25, 0.4854, 0.2968, 0.4717, 0.3418, 0.4496, 0.3833, 0.4197, 0.4197, 0.3833, 0.4496, 0.3418, 0.4717, 0.5938, 1.0, 0.625, 1.0, 0.625, 1.0, 0.5938, 1.0, 0.1562, 1.0, 0.1875, 1.0, 0.1875, 1.0, 0.1562, 1.0, 0.5625, 1.0, 0.5938, 1.0, 0.5938, 1.0, 0.5625, 1.0, 0.9688, 1.0, 1.0, 1.0, 1.0, 1.0, 0.9688, 1.0, 0.125, 1.0, 0.1562, 1.0, 0.1562, 1.0, 0.125, 1.0, 0.5312, 1.0, 0.5625, 1.0, 0.5625, 1.0, 0.5312, 1.0, 0.9375, 1.0, 0.9688, 1.0, 0.9688, 1.0, 0.9375, 1.0, 0.09375, 1.0, 0.125, 1.0, 0.125, 1.0, 0.09375, 1.0, 0.5, 1.0, 0.5312, 1.0, 0.5312, 1.0, 0.5, 1.0, 0.9062, 1.0, 0.9375, 1.0, 0.9375, 1.0, 0.9062, 1.0, 0.0625, 1.0, 0.09375, 1.0, 0.09375, 1.0, 0.0625, 1.0, 0.4688, 1.0, 0.5, 1.0, 0.5, 1.0, 0.4688, 1.0, 0.875, 1.0, 0.9062, 1.0, 0.9062, 1.0, 0.875, 1.0, 0.03125, 1.0, 0.0625, 1.0, 0.0625, 1.0, 0.03125, 1.0, 0.4375, 1.0, 0.4688, 1.0, 0.4688, 1.0, 0.4375, 1.0, 0.8438, 1.0, 0.875, 1.0, 0.875, 1.0, 0.8438, 1.0, 0.0, 1.0, 0.03125, 1.0, 0.03125, 1.0, 0.0, 1.0, 0.4062, 1.0, 0.4375, 1.0, 0.4375, 1.0, 0.4062, 1.0, 0.8125, 1.0, 0.8438, 1.0, 0.8438, 1.0, 0.8125, 1.0, 0.375, 1.0, 0.4062, 1.0, 0.4062, 1.0, 0.375, 1.0, 0.7812, 1.0, 0.8125, 1.0, 0.8125, 1.0, 0.7812, 1.0, 0.3438, 1.0, 0.375, 1.0, 0.375, 1.0, 0.3438, 1.0, 0.75, 1.0, 0.7812, 1.0, 0.7812, 1.0, 0.75, 1.0, 0.3125, 1.0, 0.3438, 1.0, 0.3438, 1.0, 0.3125, 1.0, 0.7188, 1.0, 0.75, 1.0, 0.75, 1.0, 0.7188, 1.0, 0.2812, 1.0, 0.3125, 1.0, 0.3125, 1.0, 0.2812, 1.0, 0.6875, 1.0, 0.7188, 1.0, 0.7188, 1.0, 0.6875, 1.0, 0.25, 1.0, 0.2812, 1.0, 0.2812, 1.0, 0.25, 1.0, 0.6562, 1.0, 0.6875, 1.0, 0.6875, 1.0, 0.6562, 1.0, 0.2188, 1.0, 0.25, 1.0, 0.25, 1.0, 0.2188, 1.0, 0.625, 1.0, 0.6562, 1.0, 0.6562, 1.0, 0.625, 1.0, 1.0, 0.5, 1.0, 1.0, 0.9688, 1.0, 0.9688, 0.5, 0.9688, 0.5, 0.9688, 1.0, 0.9375, 1.0, 0.9375, 0.5, 0.9375, 0.5, 0.9375, 1.0, 0.9062, 1.0, 0.9062, 0.5, 0.9062, 0.5, 0.9062, 1.0, 0.875, 1.0, 0.875, 0.5, 0.875, 0.5, 0.875, 1.0, 0.8438, 1.0, 0.8438, 0.5, 0.8438, 0.5, 0.8438, 1.0, 0.8125, 1.0, 0.8125, 0.5, 0.8125, 0.5, 0.8125, 1.0, 0.7812, 1.0, 0.7812, 0.5, 0.7812, 0.5, 0.7812, 1.0, 0.75, 1.0, 0.75, 0.5, 0.75, 0.5, 0.75, 1.0, 0.7188, 1.0, 0.7188, 0.5, 0.7188, 0.5, 0.7188, 1.0, 0.6875, 1.0, 0.6875, 0.5, 0.6875, 0.5, 0.6875, 1.0, 0.6562, 1.0, 0.6562, 0.5, 0.6562, 0.5, 0.6562, 1.0, 0.625, 1.0, 0.625, 0.5, 0.625, 0.5, 0.625, 1.0, 0.5938, 1.0, 0.5938, 0.5, 0.5938, 0.5, 0.5938, 1.0, 0.5625, 1.0, 0.5625, 0.5, 0.5625, 0.5, 0.5625, 1.0, 0.5312, 1.0, 0.5312, 0.5, 0.5312, 0.5, 0.5312, 1.0, 0.5, 1.0, 0.5, 0.5, 0.5, 0.5, 0.5, 1.0, 0.4688, 1.0, 0.4688, 0.5, 0.4688, 0.5, 0.4688, 1.0, 0.4375, 1.0, 0.4375, 0.5, 0.4375, 0.5, 0.4375, 1.0, 0.4062, 1.0, 0.4062, 0.5, 0.4062, 0.5, 0.4062, 1.0, 0.375, 1.0, 0.375, 0.5, 0.375, 0.5, 0.375, 1.0, 0.3438, 1.0, 0.3438, 0.5, 0.3438, 0.5, 0.3438, 1.0, 0.3125, 1.0, 0.3125, 0.5, 0.3125, 0.5, 0.3125, 1.0, 0.2812, 1.0, 0.2812, 0.5, 0.2812, 0.5, 0.2812, 1.0, 0.25, 1.0, 0.25, 0.5, 0.25, 0.5, 0.25, 1.0, 0.2188, 1.0, 0.2188, 0.5, 0.2188, 0.5, 0.2188, 1.0, 0.1875, 1.0, 0.1875, 0.5, 0.1875, 0.5, 0.1875, 1.0, 0.1562, 1.0, 0.1562, 0.5, 0.1562, 0.5, 0.1562, 1.0, 0.125, 1.0, 0.125, 0.5, 0.125, 0.5, 0.125, 1.0, 0.09375, 1.0, 0.09375, 0.5, 0.09375, 0.5, 0.09375, 1.0, 0.0625, 1.0, 0.0625, 0.5, 0.7188, 1.0, 0.75, 1.0, 0.75, 1.0, 0.7188, 1.0, 0.0625, 0.5, 0.0625, 1.0, 0.03125, 1.0, 0.03125, 0.5, 0.03125, 0.5, 0.03125, 1.0, 0.0, 1.0, 0.0, 0.5, 0.75, 0.49, 0.7968, 0.4854, 0.8418, 0.4717, 0.8833, 0.4496, 0.9197, 0.4197, 0.9496, 0.3833, 0.9717, 0.3418, 0.9854, 0.2968, 0.99, 0.25, 0.9854, 0.2032, 0.9717, 0.1582, 0.9496, 0.1167, 0.9197, 0.08029, 0.8833, 0.05045, 0.8418, 0.02827, 0.7968, 0.01461, 0.75, 0.01, 0.7032, 0.01461, 0.6582, 0.02827, 0.6167, 0.05045, 0.5803, 0.08029, 0.5504, 0.1167, 0.5283, 0.1582, 0.5146, 0.2032, 0.51, 0.25, 0.5146, 0.2968, 0.5283, 0.3418, 0.5504, 0.3833, 0.5803, 0.4197, 0.6167, 0.4496, 0.6582, 0.4717, 0.7032, 0.4854, 0.2188, 1.0, 0.25, 1.0, 0.25, 1.0, 0.2188, 1.0, 0.4375, 1.0, 0.4688, 1.0, 0.4688, 1.0, 0.4375, 1.0, 0.1562, 1.0, 0.1875, 1.0, 0.1875, 1.0, 0.1562, 1.0, 0.8438, 1.0, 0.875, 1.0, 0.875, 1.0, 0.8438, 1.0, 0.5625, 1.0, 0.5938, 1.0, 0.5938, 1.0, 0.5625, 1.0, 0.2812, 1.0, 0.3125, 1.0, 0.3125, 1.0, 0.2812, 1.0, 0.9688, 1.0, 1.0, 1.0, 1.0, 1.0, 0.9688, 1.0, 0.0, 1.0, 0.03125, 1.0, 0.03125, 1.0, 0.0, 1.0, 0.6875, 1.0, 0.7188, 1.0, 0.7188, 1.0, 0.6875, 1.0, 0.4062, 1.0, 0.4375, 1.0, 0.4375, 1.0, 0.4062, 1.0, 0.125, 1.0, 0.1562, 1.0, 0.1562, 1.0, 0.125, 1.0, 0.8125, 1.0, 0.8438, 1.0, 0.8438, 1.0, 0.8125, 1.0, 0.5312, 1.0, 0.5625, 1.0, 0.5625, 1.0, 0.5312, 1.0, 0.25, 1.0, 0.2812, 1.0, 0.2812, 1.0, 0.25, 1.0, 0.9375, 1.0, 0.9688, 1.0, 0.9688, 1.0, 0.9375, 1.0, 0.6562, 1.0, 0.6875, 1.0, 0.6875, 1.0, 0.6562, 1.0, 0.375, 1.0, 0.4062, 1.0, 0.4062, 1.0, 0.375, 1.0, 0.09375, 1.0, 0.125, 1.0, 0.125, 1.0, 0.09375, 1.0, 0.7812, 1.0, 0.8125, 1.0, 0.8125, 1.0, 0.7812, 1.0, 0.5, 1.0, 0.5312, 1.0, 0.5312, 1.0, 0.5, 1.0, 0.2188, 1.0, 0.25, 1.0, 0.25, 1.0, 0.2188, 1.0, 0.9062, 1.0, 0.9375, 1.0, 0.9375, 1.0, 0.9062, 1.0, 0.625, 1.0, 0.6562, 1.0, 0.6562, 1.0, 0.625, 1.0, 0.3438, 1.0, 0.375, 1.0, 0.375, 1.0, 0.3438, 1.0, 0.0625, 1.0, 0.09375, 1.0, 0.09375, 1.0, 0.0625, 1.0, 0.75, 1.0, 0.7812, 1.0, 0.7812, 1.0, 0.75, 1.0, 0.4688, 1.0, 0.5, 1.0, 0.5, 1.0, 0.4688, 1.0, 0.1875, 1.0, 0.2188, 1.0, 0.2188, 1.0, 0.1875, 1.0, 0.875, 1.0, 0.9062, 1.0, 0.9062, 1.0, 0.875, 1.0, 0.5938, 1.0, 0.625, 1.0, 0.625, 1.0, 0.5938, 1.0, 0.3125, 1.0, 0.3438, 1.0, 0.3438, 1.0, 0.3125, 1.0, 0.03125, 1.0, 0.0625, 1.0, 0.0625, 1.0, 0.03125, 1.0, 0.2968, 0.4854, 0.25, 0.49, 0.2032, 0.4854, 0.1582, 0.4717, 0.1167, 0.4496, 0.08029, 0.4197, 0.05045, 0.3833, 0.02827, 0.3418, 0.01461, 0.2968, 0.01, 0.25, 0.01461, 0.2032, 0.02827, 0.1582, 0.05045, 0.1167, 0.08029, 0.08029, 0.1167, 0.05045, 0.1582, 0.02827, 0.2032, 0.01461, 0.25, 0.01, 0.2968, 0.01461, 0.3418, 0.02827, 0.3833, 0.05045, 0.4197, 0.08029, 0.4496, 0.1167, 0.4717, 0.1582, 0.4854, 0.2032, 0.49, 0.25, 0.4854, 0.2968, 0.4717, 0.3418, 0.4496, 0.3833, 0.4197, 0.4197, 0.3833, 0.4496, 0.3418, 0.4717, 0.625, 1.0, 0.6562, 1.0, 0.6562, 1.0, 0.625, 1.0, 0.1875, 1.0, 0.2188, 1.0, 0.2188, 1.0, 0.1875, 1.0, 0.5938, 1.0, 0.625, 1.0, 0.625, 1.0, 0.5938, 1.0, 0.1562, 1.0, 0.1875, 1.0, 0.1875, 1.0, 0.1562, 1.0, 0.5625, 1.0, 0.5938, 1.0, 0.5938, 1.0, 0.5625, 1.0, 0.9688, 1.0, 1.0, 1.0, 1.0, 1.0, 0.9688, 1.0, 0.125, 1.0, 0.1562, 1.0, 0.1562, 1.0, 0.125, 1.0, 0.5312, 1.0, 0.5625, 1.0, 0.5625, 1.0, 0.5312, 1.0, 0.9375, 1.0, 0.9688, 1.0, 0.9688, 1.0, 0.9375, 1.0, 0.09375, 1.0, 0.125, 1.0, 0.125, 1.0, 0.09375, 1.0, 0.5, 1.0, 0.5312, 1.0, 0.5312, 1.0, 0.5, 1.0, 0.9062, 1.0, 0.9375, 1.0, 0.9375, 1.0, 0.9062, 1.0, 0.0625, 1.0, 0.09375, 1.0, 0.09375, 1.0, 0.0625, 1.0, 0.4688, 1.0, 0.5, 1.0, 0.5, 1.0, 0.4688, 1.0, 0.875, 1.0, 0.9062, 1.0, 0.9062, 1.0, 0.875, 1.0, 0.03125, 1.0, 0.0625, 1.0, 0.0625, 1.0, 0.03125, 1.0, 0.4375, 1.0, 0.4688, 1.0, 0.4688, 1.0, 0.4375, 1.0, 0.8438, 1.0, 0.875, 1.0, 0.875, 1.0, 0.8438, 1.0, 0.0, 1.0, 0.03125, 1.0, 0.03125, 1.0, 0.0, 1.0, 0.4062, 1.0, 0.4375, 1.0, 0.4375, 1.0, 0.4062, 1.0, 0.8125, 1.0, 0.8438, 1.0, 0.8438, 1.0, 0.8125, 1.0, 0.375, 1.0, 0.4062, 1.0, 0.4062, 1.0, 0.375, 1.0, 0.7812, 1.0, 0.8125, 1.0, 0.8125, 1.0, 0.7812, 1.0, 0.3438, 1.0, 0.375, 1.0, 0.375, 1.0, 0.3438, 1.0, 0.75, 1.0, 0.7812, 1.0, 0.7812, 1.0, 0.75, 1.0, 0.3125, 1.0, 0.3438, 1.0, 0.3438, 1.0, 0.3125, 1.0, 0.7188, 1.0, 0.75, 1.0, 0.75, 1.0, 0.7188, 1.0, 0.2812, 1.0, 0.3125, 1.0, 0.3125, 1.0, 0.2812, 1.0, 0.6875, 1.0, 0.7188, 1.0, 0.7188, 1.0, 0.6875, 1.0, 0.25, 1.0, 0.2812, 1.0, 0.2812, 1.0, 0.25, 1.0, 0.6562, 1.0, 0.6875, 1.0, 0.6875, 1.0, 0.6562, 1.0])
me_001_1.materials.append(mat_002)
me_001_1.update()
me_cube_001 = bpy.data.meshes.new('Cube.001')
me_cube_001.from_pydata([(-1.018, -0.2337, 2.002), (1.018, -0.2337, 2.002), (-0.6349, -0.1192, 3.418), (0.6349, -0.1192, 3.418), (0.9704, 0.3142, 2.034), (0.9704, -0.2476, 2.034), (0.6167, 0.2085, 3.341), (0.6167, -0.1419, 3.341), (-1.027, 0.3065, 2.007), (1.027, 0.3065, 2.007), (-0.6403, 0.191, 3.435), (0.6403, 0.191, 3.435), (-1.093, -0.2716, 2.075), (-1.093, 0.3382, 2.075), (-0.7095, -0.1568, 3.494), (-0.7095, 0.2234, 3.494)], [], [(0, 1, 3, 2), (5, 4, 6, 7), (9, 8, 10, 11), (13, 12, 14, 15)])
_uv = me_cube_001.uv_layers.new(name='UVMap')
_uv.uv.foreach_set('vector', [0.875, 0.6582, 0.625, 0.6582, 0.625, 0.6582, 0.875, 0.6582, 0.625, 0.6582, 0.625, 0.5835, 0.625, 0.5835, 0.625, 0.6582, 0.625, 0.5835, 0.875, 0.5835, 0.875, 0.5835, 0.625, 0.5835, 0.625, 0.1665, 0.625, 0.09179, 0.625, 0.09179, 0.625, 0.1665])
me_cube_001.materials.append(mat_material)
me_cube_001.materials.append(mat_001)
me_cube_001.use_mirror_vertex_groups = False
me_cube_001.update()

# ---- objects
ob_cube = bpy.data.objects.new('Cube', me_cube)
ob_light = bpy.data.objects.new('Light', light_light)
ob_camera = bpy.data.objects.new('Camera', cam_camera)
ob_x = bpy.data.objects.new('Окружность', me_x)
ob_001 = bpy.data.objects.new('Окружность.001', me_001)
ob_001_1 = bpy.data.objects.new('Цилиндр.001', me_001_1)
ob_cube_001 = bpy.data.objects.new('Cube.001', me_cube_001)

# ---- transforms, parenting, visibility, modifiers, constraints
ob_cube.location = (0.0, 0.0, 0.0)
ob_cube.scale = (1.0, 2.584, 0.5489)
ob_cube.lock_rotations_4d = False
ob_cube.empty_display_type = 'ARROWS'
ob_cube.lineart.crease_threshold = 0.0
ob_light.location = (4.076, 1.005, 5.904)
ob_light.rotation_euler = (0.6503, 0.05522, 1.866)
ob_light.lock_rotations_4d = False
ob_light.empty_display_type = 'ARROWS'
ob_light.color = (0.0, 0.0, 0.0, 0.0)
ob_light.lineart.crease_threshold = 0.0
ob_camera.location = (7.359, -6.926, 4.958)
ob_camera.rotation_euler = (1.109, 0.0, 0.8149)
ob_camera.lock_rotations_4d = False
ob_camera.empty_display_type = 'ARROWS'
ob_camera.color = (0.0, 0.0, 0.0, 0.0)
ob_camera.display_type = 'WIRE'
ob_camera.lineart.crease_threshold = 0.0
ob_x.location = (0.5058, 2.639, 0.1419)
ob_x.rotation_euler = (1.571, 0.0, 0.0)
ob_x.scale = (0.3449, 0.3449, 0.3449)
ob_001.location = (-0.4725, 2.639, 0.1419)
ob_001.rotation_euler = (1.571, 0.0, 0.0)
ob_001.scale = (0.3449, 0.3449, 0.3449)
ob_001_1.location = (-0.9664, -1.416, 0.0)
ob_001_1.rotation_euler = (0.0, 1.571, 0.0)
ob_001_1.scale = (0.5402, 0.5402, 0.5402)
ob_cube_001.location = (0.0, 0.0, 0.0)
ob_cube_001.scale = (1.0, 2.584, 0.5489)
ob_cube_001.lock_rotations_4d = False
ob_cube_001.empty_display_type = 'ARROWS'
ob_cube_001.lineart.crease_threshold = 0.0

# ---- collection membership
col_collection.objects.link(ob_cube)
col_collection.objects.link(ob_light)
col_collection.objects.link(ob_camera)
col_collection.objects.link(ob_x)
col_collection.objects.link(ob_001)
col_collection.objects.link(ob_001_1)
col_collection.objects.link(ob_cube_001)

# ---- scene / render settings (as saved in the file)
scene.camera = ob_camera
scene.frame_start = 1; scene.frame_end = 250; scene.frame_set(1)
scene.render.engine = 'BLENDER_EEVEE_NEXT'
scene.cycles.sampling_pattern = 'TABULATED_SOBOL'
scene.eevee.ray_tracing_options.trace_max_roughness = 0.0
bpy.context.view_layer.update()
